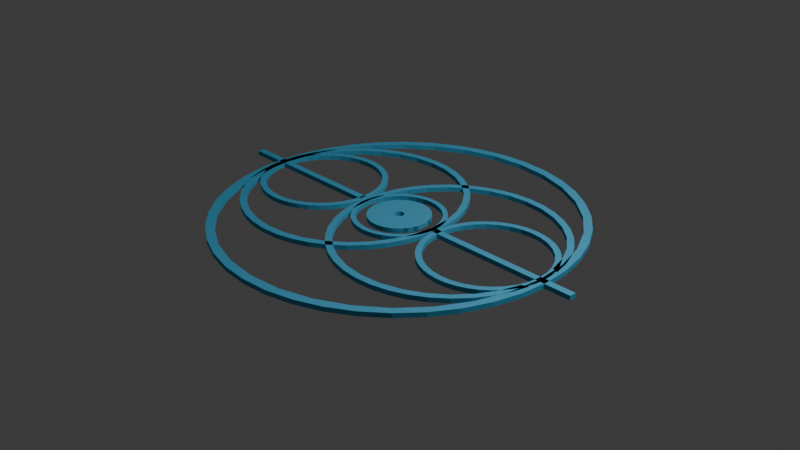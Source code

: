 # Source: SymbolToG-leuchtend.blend  (saved by Blender 4.1.23; exported with 4.5.12 LTS)
import bpy
from mathutils import Matrix  # noqa: F401  (used for matrix-valued properties, if any)

bpy.ops.wm.read_factory_settings(use_empty=True)
scene = bpy.context.scene
scene.name = 'Scene'

# ---- collections
col_collection = bpy.data.collections.new('Collection'); scene.collection.children.link(col_collection)

# ---- materials (node trees are filled in below, after node groups)
mat_material_001 = bpy.data.materials.new('Material.001')
mat_material_001.use_transparent_shadow = False
mat_material_001.diffuse_color = (0.09291, 0.4237, 0.6605, 1.0)

# ---- material node trees

# ---- world
world_world = bpy.data.worlds.new('World'); scene.world = world_world
world_world.use_nodes = True; world_world.node_tree.nodes.clear()
_N = world_world.node_tree.nodes; _L = world_world.node_tree.links
n0 = _N.new('ShaderNodeOutputWorld'); n0.name = 'World Output'; n0.location = (300, 300)
n1 = _N.new('ShaderNodeBackground'); n1.name = 'Background'; n1.location = (10, 300)
n1.inputs[0].default_value = (0.05088, 0.05088, 0.05088, 1.0)
_L.new(n1.outputs[0], n0.inputs[0])
n0.is_active_output = True
world_world.color = (0.05088, 0.05088, 0.05088)
world_world.use_sun_shadow = False
world_world.sun_shadow_jitter_overblur = 0.0

# ---- cameras
cam_camera = bpy.data.cameras.new('Camera')
cam_camera.clip_end = 100.0
cam_camera.ortho_scale = 7.314

# ---- lights
light_light = bpy.data.lights.new('Light', 'POINT')
light_light.transmission_factor = 0.0
light_light.energy = 1000.0
light_light.shadow_soft_size = 0.1
light_light.shadow_maximum_resolution = 0.006
light_light.use_absolute_resolution = True

# ---- meshes
me_grid_010 = bpy.data.meshes.new('Grid.010')
me_grid_010.from_pydata([(-2.317, -2.771, 0.0), (-0.5568, -2.771, 0.0), (-2.317, -2.696, 0.0), (-0.5568, -2.696, 0.0), (-4.149, -4.115, 0.0), (-3.918, -4.313, 0.0), (-3.66, -4.473, 0.0), (-3.38, -4.589, 0.0), (-3.086, -4.661, 0.0), (-2.784, -4.684, 0.0), (-2.482, -4.661, 0.0), (-2.187, -4.589, 0.0), (-1.907, -4.473, 0.0), (-1.649, -4.313, 0.0), (-1.418, -4.115, 0.0), (-4.346, -3.883, 0.0), (-4.092, -4.048, 0.0), (-3.812, -4.278, 0.0), (-3.492, -4.449, 0.0), (-3.145, -4.555, 0.0), (-2.784, -4.59, 0.0), (-2.423, -4.555, 0.0), (-2.076, -4.449, 0.0), (-1.756, -4.278, 0.0), (-1.475, -4.048, 0.0), (-1.222, -3.883, 0.0), (-4.504, -3.623, 0.0), (-4.322, -3.768, 0.0), (-1.245, -3.768, 0.0), (-1.063, -3.623, 0.0), (-4.62, -3.341, 0.0), (-4.493, -3.448, 0.0), (-1.074, -3.448, 0.0), (-0.9475, -3.341, 0.0), (-4.69, -3.044, 0.0), (-4.598, -3.101, 0.0), (-0.969, -3.101, 0.0), (-0.8768, -3.044, 0.0), (-4.714, -2.74, 0.0), (-4.634, -2.74, 0.0), (-0.9335, -2.74, 0.0), (-0.853, -2.74, 0.0), (-4.69, -2.436, 0.0), (-4.598, -2.379, 0.0), (-0.969, -2.379, 0.0), (-0.8768, -2.436, 0.0), (-4.62, -2.139, 0.0), (-4.493, -2.032, 0.0), (-1.074, -2.032, 0.0), (-0.9475, -2.139, 0.0), (-4.504, -1.857, 0.0), (-4.322, -1.712, 0.0), (-1.245, -1.712, 0.0), (-1.063, -1.857, 0.0), (-4.346, -1.597, 0.0), (-4.092, -1.432, 0.0), (-3.812, -1.202, 0.0), (-3.492, -1.031, 0.0), (-3.145, -0.9254, 0.0), (-2.784, -0.8898, 0.0), (-2.423, -0.9254, 0.0), (-2.076, -1.031, 0.0), (-1.756, -1.202, 0.0), (-1.475, -1.432, 0.0), (-1.222, -1.597, 0.0), (-4.149, -1.365, 0.0), (-3.918, -1.167, 0.0), (-3.66, -1.007, 0.0), (-3.38, -0.8907, 0.0), (-3.086, -0.8194, 0.0), (-2.784, -0.7955, 0.0), (-2.482, -0.8194, 0.0), (-2.187, -0.8907, 0.0), (-1.907, -1.007, 0.0), (-1.649, -1.167, 0.0), (-1.418, -1.365, 0.0), (-4.334, -3.573, -5.456e-11), (-4.19, -3.697, -5.456e-11), (-4.029, -3.797, -5.456e-11), (-3.854, -3.87, -5.456e-11), (-3.67, -3.914, -5.456e-11), (-3.482, -3.929, -5.456e-11), (-3.293, -3.914, -5.456e-11), (-3.109, -3.87, -5.456e-11), (-2.935, -3.797, -5.456e-11), (-2.773, -3.697, -5.456e-11), (-2.63, -3.573, -5.456e-11), (-4.457, -3.429, -5.456e-11), (-4.288, -3.521, 6.82e-11), (-4.115, -3.663, 6.82e-11), (-3.918, -3.768, 6.82e-11), (-3.704, -3.833, 6.82e-11), (-3.482, -3.855, 6.82e-11), (-3.259, -3.833, 6.82e-11), (-3.046, -3.768, 6.82e-11), (-2.849, -3.663, 6.82e-11), (-2.676, -3.521, 6.82e-11), (-2.507, -3.429, -5.456e-11), (-4.556, -3.266, -5.456e-11), (-4.429, -3.348, 6.82e-11), (-2.534, -3.348, 6.82e-11), (-2.408, -3.266, -5.456e-11), (-4.628, -3.09, -5.456e-11), (-4.535, -3.151, 6.82e-11), (-2.429, -3.151, 6.82e-11), (-2.336, -3.09, -5.456e-11), (-4.672, -2.905, -5.456e-11), (-4.599, -2.938, 6.82e-11), (-2.364, -2.938, 6.82e-11), (-2.291, -2.905, -5.456e-11), (-4.687, -2.715, -5.456e-11), (-4.621, -2.715, 6.82e-11), (-2.342, -2.715, 6.82e-11), (-2.277, -2.715, -5.456e-11), (-4.672, -2.525, -5.456e-11), (-4.599, -2.493, 6.82e-11), (-2.364, -2.493, 6.82e-11), (-2.291, -2.525, -5.456e-11), (-4.628, -2.34, -5.456e-11), (-4.535, -2.279, 6.82e-11), (-2.429, -2.279, 6.82e-11), (-2.336, -2.34, -5.456e-11), (-4.556, -2.164, -5.456e-11), (-4.429, -2.082, 6.82e-11), (-2.534, -2.082, 6.82e-11), (-2.408, -2.164, -5.456e-11), (-4.457, -2.002, -5.456e-11), (-4.288, -1.909, 6.82e-11), (-4.115, -1.768, 6.82e-11), (-3.918, -1.662, 6.82e-11), (-3.704, -1.597, 6.82e-11), (-3.482, -1.576, 6.82e-11), (-3.259, -1.597, 6.82e-11), (-3.046, -1.662, 6.82e-11), (-2.849, -1.768, 6.82e-11), (-2.676, -1.909, 6.82e-11), (-2.507, -2.002, -5.456e-11), (-4.334, -1.857, -5.456e-11), (-4.19, -1.733, -5.456e-11), (-4.029, -1.634, -5.456e-11), (-3.854, -1.561, -5.456e-11), (-3.67, -1.516, -5.456e-11), (-3.482, -1.501, -5.456e-11), (-3.293, -1.516, -5.456e-11), (-3.109, -1.561, -5.456e-11), (-2.935, -1.634, -5.456e-11), (-2.773, -1.733, -5.456e-11), (-2.63, -1.857, -5.456e-11), (-2.953, -3.573, -5.456e-11), (-2.81, -3.697, -5.456e-11), (-2.648, -3.797, -5.456e-11), (-2.474, -3.87, -5.456e-11), (-2.29, -3.914, -5.456e-11), (-2.101, -3.929, -5.456e-11), (-1.913, -3.914, -5.456e-11), (-1.729, -3.87, -5.456e-11), (-1.554, -3.797, -5.456e-11), (-1.393, -3.697, -5.456e-11), (-1.249, -3.573, -5.456e-11), (-3.076, -3.429, -5.456e-11), (-2.907, -3.521, 6.82e-11), (-2.734, -3.663, 6.82e-11), (-2.537, -3.768, 6.82e-11), (-2.324, -3.833, 6.82e-11), (-2.101, -3.855, 6.82e-11), (-1.879, -3.833, 6.82e-11), (-1.665, -3.768, 6.82e-11), (-1.468, -3.663, 6.82e-11), (-1.295, -3.521, 6.82e-11), (-1.126, -3.429, -5.456e-11), (-3.175, -3.266, -5.456e-11), (-3.049, -3.348, 6.82e-11), (-1.154, -3.348, 6.82e-11), (-1.027, -3.266, -5.456e-11), (-3.247, -3.09, -5.456e-11), (-3.154, -3.151, 6.82e-11), (-1.048, -3.151, 6.82e-11), (-0.9551, -3.09, -5.456e-11), (-3.291, -2.905, -5.456e-11), (-3.219, -2.938, 6.82e-11), (-0.9834, -2.938, 6.82e-11), (-0.9109, -2.905, -5.456e-11), (-3.306, -2.715, -5.456e-11), (-3.241, -2.715, 6.82e-11), (-0.9615, -2.715, 6.82e-11), (-0.8961, -2.715, -5.456e-11), (-3.291, -2.525, -5.456e-11), (-3.219, -2.493, 6.82e-11), (-0.9834, -2.493, 6.82e-11), (-0.9109, -2.525, -5.456e-11), (-3.247, -2.34, -5.456e-11), (-3.154, -2.279, 6.82e-11), (-1.048, -2.279, 6.82e-11), (-0.9551, -2.34, -5.456e-11), (-3.175, -2.164, -5.456e-11), (-3.049, -2.082, 6.82e-11), (-1.154, -2.082, 6.82e-11), (-1.027, -2.164, -5.456e-11), (-3.076, -2.002, -5.456e-11), (-2.907, -1.909, 6.82e-11), (-2.734, -1.768, 6.82e-11), (-2.537, -1.662, 6.82e-11), (-2.324, -1.597, 6.82e-11), (-2.101, -1.576, 6.82e-11), (-1.879, -1.597, 6.82e-11), (-1.665, -1.662, 6.82e-11), (-1.468, -1.768, 6.82e-11), (-1.295, -1.909, 6.82e-11), (-1.126, -2.002, -5.456e-11), (-2.953, -1.857, -5.456e-11), (-2.81, -1.733, -5.456e-11), (-2.648, -1.634, -5.456e-11), (-2.474, -1.561, -5.456e-11), (-2.29, -1.516, -5.456e-11), (-2.101, -1.501, -5.456e-11), (-1.913, -1.516, -5.456e-11), (-1.729, -1.561, -5.456e-11), (-1.554, -1.634, -5.456e-11), (-1.393, -1.733, -5.456e-11), (-1.249, -1.857, -5.456e-11), (-4.479, -3.206, -2.832e-10), (-4.397, -3.277, -2.832e-10), (-4.305, -3.333, -2.832e-10), (-4.205, -3.375, -2.832e-10), (-4.1, -3.401, -2.832e-10), (-3.992, -3.409, -2.832e-10), (-3.884, -3.401, -2.832e-10), (-3.779, -3.375, -2.832e-10), (-3.679, -3.333, -2.832e-10), (-3.587, -3.277, -2.832e-10), (-3.505, -3.206, -2.832e-10), (-4.549, -3.123, -2.832e-10), (-4.436, -3.159, 3.54e-10), (-4.341, -3.238, 3.54e-10), (-4.232, -3.296, 3.54e-10), (-4.114, -3.331, 3.54e-10), (-3.992, -3.343, 3.54e-10), (-3.869, -3.331, 3.54e-10), (-3.751, -3.296, 3.54e-10), (-3.643, -3.238, 3.54e-10), (-3.548, -3.159, 3.54e-10), (-3.435, -3.123, -2.832e-10), (-4.606, -3.03, -2.832e-10), (-4.514, -3.064, 3.54e-10), (-3.47, -3.064, 3.54e-10), (-3.378, -3.03, -2.832e-10), (-4.647, -2.93, -2.832e-10), (-4.572, -2.956, 3.54e-10), (-3.411, -2.956, 3.54e-10), (-3.337, -2.93, -2.832e-10), (-4.672, -2.824, -2.832e-10), (-4.608, -2.838, 3.54e-10), (-3.376, -2.838, 3.54e-10), (-3.311, -2.824, -2.832e-10), (-4.681, -2.715, -2.832e-10), (-4.62, -2.715, 3.54e-10), (-3.364, -2.715, 3.54e-10), (-3.303, -2.715, -2.832e-10), (-4.672, -2.607, -2.832e-10), (-4.608, -2.593, 3.54e-10), (-3.376, -2.593, 3.54e-10), (-3.311, -2.607, -2.832e-10), (-4.647, -2.501, -2.832e-10), (-4.572, -2.475, 3.54e-10), (-3.411, -2.475, 3.54e-10), (-3.337, -2.501, -2.832e-10), (-4.606, -2.4, -2.832e-10), (-4.514, -2.366, 3.54e-10), (-3.47, -2.366, 3.54e-10), (-3.378, -2.4, -2.832e-10), (-4.549, -2.307, -2.832e-10), (-4.436, -2.271, 3.54e-10), (-4.341, -2.193, 3.54e-10), (-4.232, -2.135, 3.54e-10), (-4.114, -2.099, 3.54e-10), (-3.992, -2.087, 3.54e-10), (-3.869, -2.099, 3.54e-10), (-3.751, -2.135, 3.54e-10), (-3.643, -2.193, 3.54e-10), (-3.548, -2.271, 3.54e-10), (-3.435, -2.307, -2.832e-10), (-4.479, -2.225, -2.832e-10), (-4.397, -2.154, -2.832e-10), (-4.305, -2.097, -2.832e-10), (-4.205, -2.055, -2.832e-10), (-4.1, -2.03, -2.832e-10), (-3.992, -2.021, -2.832e-10), (-3.884, -2.03, -2.832e-10), (-3.779, -2.055, -2.832e-10), (-3.679, -2.097, -2.832e-10), (-3.587, -2.154, -2.832e-10), (-3.505, -2.225, -2.832e-10), (-2.075, -3.206, -2.832e-10), (-1.993, -3.277, -2.832e-10), (-1.901, -3.333, -2.832e-10), (-1.801, -3.375, -2.832e-10), (-1.696, -3.401, -2.832e-10), (-1.588, -3.409, -2.832e-10), (-1.48, -3.401, -2.832e-10), (-1.375, -3.375, -2.832e-10), (-1.275, -3.333, -2.832e-10), (-1.183, -3.277, -2.832e-10), (-1.101, -3.206, -2.832e-10), (-2.146, -3.123, -2.832e-10), (-2.032, -3.159, 3.54e-10), (-1.937, -3.238, 3.54e-10), (-1.829, -3.296, 3.54e-10), (-1.711, -3.331, 3.54e-10), (-1.588, -3.343, 3.54e-10), (-1.466, -3.331, 3.54e-10), (-1.348, -3.296, 3.54e-10), (-1.239, -3.238, 3.54e-10), (-1.144, -3.159, 3.54e-10), (-1.031, -3.123, -2.832e-10), (-2.202, -3.03, -2.832e-10), (-2.111, -3.064, 3.54e-10), (-1.066, -3.064, 3.54e-10), (-0.9743, -3.03, -2.832e-10), (-2.243, -2.93, -2.832e-10), (-2.169, -2.956, 3.54e-10), (-1.008, -2.956, 3.54e-10), (-0.9329, -2.93, -2.832e-10), (-2.269, -2.824, -2.832e-10), (-2.204, -2.838, 3.54e-10), (-0.972, -2.838, 3.54e-10), (-0.9077, -2.824, -2.832e-10), (-2.277, -2.715, -2.832e-10), (-2.216, -2.715, 3.54e-10), (-0.9599, -2.715, 3.54e-10), (-0.8992, -2.715, -2.832e-10), (-2.269, -2.607, -2.832e-10), (-2.204, -2.593, 3.54e-10), (-0.972, -2.593, 3.54e-10), (-0.9077, -2.607, -2.832e-10), (-2.243, -2.501, -2.832e-10), (-2.169, -2.475, 3.54e-10), (-1.008, -2.475, 3.54e-10), (-0.9329, -2.501, -2.832e-10), (-2.202, -2.4, -2.832e-10), (-2.111, -2.366, 3.54e-10), (-1.066, -2.366, 3.54e-10), (-0.9743, -2.4, -2.832e-10), (-2.146, -2.307, -2.832e-10), (-2.032, -2.271, 3.54e-10), (-1.937, -2.193, 3.54e-10), (-1.829, -2.135, 3.54e-10), (-1.711, -2.099, 3.54e-10), (-1.588, -2.087, 3.54e-10), (-1.466, -2.099, 3.54e-10), (-1.348, -2.135, 3.54e-10), (-1.239, -2.193, 3.54e-10), (-1.144, -2.271, 3.54e-10), (-1.031, -2.307, -2.832e-10), (-2.075, -2.225, -2.832e-10), (-1.993, -2.154, -2.832e-10), (-1.901, -2.097, -2.832e-10), (-1.801, -2.055, -2.832e-10), (-1.696, -2.03, -2.832e-10), (-1.588, -2.021, -2.832e-10), (-1.48, -2.03, -2.832e-10), (-1.375, -2.055, -2.832e-10), (-1.275, -2.097, -2.832e-10), (-1.183, -2.154, -2.832e-10), (-1.101, -2.225, -2.832e-10), (-3.131, -3.09, 0.0), (-3.073, -3.14, 0.0), (-3.007, -3.181, 0.0), (-2.935, -3.211, 0.0), (-2.86, -3.229, 0.0), (-2.784, -3.235, 0.0), (-2.707, -3.229, 0.0), (-2.632, -3.211, 0.0), (-2.56, -3.181, 0.0), (-2.495, -3.14, 0.0), (-2.436, -3.09, 0.0), (-3.181, -3.031, 0.0), (-3.095, -3.052, 7.036e-10), (-3.028, -3.106, 7.036e-10), (-2.952, -3.147, 7.036e-10), (-2.87, -3.172, 7.036e-10), (-2.784, -3.181, 7.036e-10), (-2.698, -3.172, 7.036e-10), (-2.615, -3.147, 7.036e-10), (-2.539, -3.106, 7.036e-10), (-2.472, -3.052, 7.036e-10), (-2.386, -3.031, 0.0), (-3.222, -2.965, 0.0), (-3.15, -2.985, 7.036e-10), (-2.417, -2.985, 7.036e-10), (-2.346, -2.965, 0.0), (-3.251, -2.893, 0.0), (-3.191, -2.909, 7.036e-10), (-2.377, -2.909, 7.036e-10), (-2.316, -2.893, 0.0), (-3.269, -2.817, 0.0), (-3.216, -2.826, 7.036e-10), (-2.351, -2.826, 7.036e-10), (-2.298, -2.817, 0.0), (-3.275, -2.74, 0.0), (-3.224, -2.74, 7.036e-10), (-2.343, -2.74, 7.036e-10), (-2.292, -2.74, 0.0), (-3.269, -2.663, 0.0), (-3.216, -2.654, 7.036e-10), (-2.351, -2.654, 7.036e-10), (-2.298, -2.663, 0.0), (-3.251, -2.587, 0.0), (-3.191, -2.571, 7.036e-10), (-2.377, -2.571, 7.036e-10), (-2.316, -2.587, 0.0), (-3.222, -2.515, 0.0), (-3.15, -2.495, 7.036e-10), (-2.417, -2.495, 7.036e-10), (-2.346, -2.515, 0.0), (-3.181, -2.449, 0.0), (-3.095, -2.428, 7.036e-10), (-3.028, -2.374, 7.036e-10), (-2.952, -2.333, 7.036e-10), (-2.87, -2.308, 7.036e-10), (-2.784, -2.299, 7.036e-10), (-2.698, -2.308, 7.036e-10), (-2.615, -2.333, 7.036e-10), (-2.539, -2.374, 7.036e-10), (-2.472, -2.428, 7.036e-10), (-2.386, -2.449, 0.0), (-3.131, -2.39, 0.0), (-3.073, -2.34, 0.0), (-3.007, -2.299, 0.0), (-2.935, -2.269, 0.0), (-2.86, -2.251, 0.0), (-2.784, -2.245, 0.0), (-2.707, -2.251, 0.0), (-2.632, -2.269, 0.0), (-2.56, -2.299, 0.0), (-2.495, -2.34, 0.0), (-2.436, -2.39, 0.0), (-3.019, -2.975, 0.004338), (-2.98, -3.009, 0.004338), (-2.936, -3.036, 0.004338), (-2.887, -3.057, 0.004338), (-2.837, -3.069, 0.004338), (-2.785, -3.073, 0.004338), (-2.733, -3.069, 0.004338), (-2.683, -3.057, 0.004338), (-2.635, -3.036, 0.004338), (-2.59, -3.009, 0.004338), (-2.551, -2.975, 0.004338), (-3.053, -2.935, 0.004338), (-2.822, -2.776, 0.004338), (-2.814, -2.782, 0.004338), (-2.805, -2.787, 0.004338), (-2.795, -2.79, 0.004338), (-2.785, -2.791, 0.004338), (-2.775, -2.79, 0.004338), (-2.765, -2.787, 0.004338), (-2.756, -2.782, 0.004338), (-2.748, -2.776, 0.004338), (-2.517, -2.935, 0.004338), (-3.08, -2.891, 0.004338), (-2.828, -2.768, 0.004338), (-2.742, -2.768, 0.004338), (-2.49, -2.891, 0.004338), (-3.1, -2.842, 0.004338), (-2.833, -2.759, 0.004338), (-2.737, -2.759, 0.004338), (-2.47, -2.842, 0.004338), (-3.112, -2.791, 0.004338), (-2.836, -2.749, 0.004338), (-2.734, -2.749, 0.004338), (-2.458, -2.791, 0.004338), (-3.116, -2.739, 0.004338), (-2.837, -2.739, 0.004338), (-2.733, -2.739, 0.004338), (-2.454, -2.739, 0.004338), (-3.112, -2.687, 0.004338), (-2.836, -2.729, 0.004338), (-2.734, -2.729, 0.004338), (-2.458, -2.687, 0.004338), (-3.1, -2.636, 0.004338), (-2.833, -2.719, 0.004338), (-2.737, -2.719, 0.004338), (-2.47, -2.636, 0.004338), (-3.08, -2.588, 0.004338), (-2.828, -2.71, 0.004338), (-2.742, -2.71, 0.004338), (-2.49, -2.588, 0.004338), (-3.053, -2.543, 0.004338), (-2.822, -2.702, 0.004338), (-2.814, -2.696, 0.004338), (-2.805, -2.691, 0.004338), (-2.795, -2.688, 0.004338), (-2.785, -2.687, 0.004338), (-2.775, -2.688, 0.004338), (-2.765, -2.691, 0.004338), (-2.756, -2.696, 0.004338), (-2.748, -2.702, 0.004338), (-2.517, -2.543, 0.004338), (-3.019, -2.503, 0.004338), (-2.98, -2.469, 0.004338), (-2.936, -2.442, 0.004338), (-2.887, -2.422, 0.004338), (-2.837, -2.409, 0.004338), (-2.785, -2.405, 0.004338), (-2.733, -2.409, 0.004338), (-2.683, -2.422, 0.004338), (-2.635, -2.442, 0.004338), (-2.59, -2.469, 0.004338), (-2.551, -2.503, 0.004338), (-5.1, -2.771, 0.0), (-3.34, -2.771, 0.0), (-5.1, -2.696, 0.0), (-3.34, -2.696, 0.0), (-2.317, -2.696, 0.05), (-2.317, -2.771, 0.05), (-0.5568, -2.771, 0.05), (-0.5568, -2.696, 0.05), (-4.346, -3.883, 0.05), (-4.149, -4.115, 0.05), (-3.918, -4.313, 0.05), (-4.092, -4.048, 0.05), (-3.66, -4.473, 0.05), (-3.812, -4.278, 0.05), (-3.38, -4.589, 0.05), (-3.492, -4.449, 0.05), (-3.086, -4.661, 0.05), (-3.145, -4.555, 0.05), (-2.784, -4.684, 0.05), (-2.784, -4.59, 0.05), (-2.482, -4.661, 0.05), (-2.423, -4.555, 0.05), (-2.187, -4.589, 0.05), (-2.076, -4.449, 0.05), (-1.907, -4.473, 0.05), (-1.756, -4.278, 0.05), (-1.649, -4.313, 0.05), (-1.475, -4.048, 0.05), (-1.418, -4.115, 0.05), (-1.222, -3.883, 0.05), (-4.504, -3.623, 0.05), (-4.322, -3.768, 0.05), (-1.245, -3.768, 0.05), (-1.063, -3.623, 0.05), (-4.62, -3.341, 0.05), (-4.493, -3.448, 0.05), (-1.074, -3.448, 0.05), (-0.9475, -3.341, 0.05), (-4.69, -3.044, 0.05), (-4.598, -3.101, 0.05), (-0.969, -3.101, 0.05), (-0.8768, -3.044, 0.05), (-4.714, -2.74, 0.05), (-4.634, -2.74, 0.05), (-0.9335, -2.74, 0.05), (-0.853, -2.74, 0.05), (-4.69, -2.436, 0.05), (-4.598, -2.379, 0.05), (-0.969, -2.379, 0.05), (-0.8768, -2.436, 0.05), (-4.62, -2.139, 0.05), (-4.493, -2.032, 0.05), (-1.074, -2.032, 0.05), (-0.9475, -2.139, 0.05), (-4.504, -1.857, 0.05), (-4.322, -1.712, 0.05), (-1.245, -1.712, 0.05), (-1.063, -1.857, 0.05), (-4.346, -1.597, 0.05), (-4.092, -1.432, 0.05), (-3.812, -1.202, 0.05), (-3.492, -1.031, 0.05), (-3.145, -0.9254, 0.05), (-2.784, -0.8898, 0.05), (-2.423, -0.9254, 0.05), (-2.076, -1.031, 0.05), (-1.756, -1.202, 0.05), (-1.475, -1.432, 0.05), (-1.222, -1.597, 0.05), (-4.149, -1.365, 0.05), (-3.918, -1.167, 0.05), (-3.66, -1.007, 0.05), (-3.38, -0.8907, 0.05), (-3.086, -0.8194, 0.05), (-2.784, -0.7955, 0.05), (-2.482, -0.8194, 0.05), (-2.187, -0.8907, 0.05), (-1.907, -1.007, 0.05), (-1.649, -1.167, 0.05), (-1.418, -1.365, 0.05), (-4.457, -3.429, 0.05), (-4.334, -3.573, 0.05), (-4.19, -3.697, 0.05), (-4.288, -3.521, 0.05), (-4.029, -3.797, 0.05), (-4.115, -3.663, 0.05), (-3.854, -3.87, 0.05), (-3.918, -3.768, 0.05), (-3.67, -3.914, 0.05), (-3.704, -3.833, 0.05), (-3.482, -3.929, 0.05), (-3.482, -3.855, 0.05), (-3.293, -3.914, 0.05), (-3.259, -3.833, 0.05), (-3.109, -3.87, 0.05), (-3.046, -3.768, 0.05), (-2.935, -3.797, 0.05), (-2.849, -3.663, 0.05), (-2.773, -3.697, 0.05), (-2.676, -3.521, 0.05), (-2.63, -3.573, 0.05), (-2.507, -3.429, 0.05), (-4.556, -3.266, 0.05), (-4.429, -3.348, 0.05), (-2.534, -3.348, 0.05), (-2.408, -3.266, 0.05), (-4.628, -3.09, 0.05), (-4.535, -3.151, 0.05), (-2.429, -3.151, 0.05), (-2.336, -3.09, 0.05), (-4.672, -2.905, 0.05), (-4.599, -2.938, 0.05), (-2.364, -2.938, 0.05), (-2.291, -2.905, 0.05), (-4.687, -2.715, 0.05), (-4.621, -2.715, 0.05), (-2.342, -2.715, 0.05), (-2.277, -2.715, 0.05), (-4.672, -2.525, 0.05), (-4.599, -2.493, 0.05), (-2.364, -2.493, 0.05), (-2.291, -2.525, 0.05), (-4.628, -2.34, 0.05), (-4.535, -2.279, 0.05), (-2.429, -2.279, 0.05), (-2.336, -2.34, 0.05), (-4.556, -2.164, 0.05), (-4.429, -2.082, 0.05), (-2.534, -2.082, 0.05), (-2.408, -2.164, 0.05), (-4.457, -2.002, 0.05), (-4.288, -1.909, 0.05), (-4.115, -1.768, 0.05), (-3.918, -1.662, 0.05), (-3.704, -1.597, 0.05), (-3.482, -1.576, 0.05), (-3.259, -1.597, 0.05), (-3.046, -1.662, 0.05), (-2.849, -1.768, 0.05), (-2.676, -1.909, 0.05), (-2.507, -2.002, 0.05), (-4.334, -1.857, 0.05), (-4.19, -1.733, 0.05), (-4.029, -1.634, 0.05), (-3.854, -1.561, 0.05), (-3.67, -1.516, 0.05), (-3.482, -1.501, 0.05), (-3.293, -1.516, 0.05), (-3.109, -1.561, 0.05), (-2.935, -1.634, 0.05), (-2.773, -1.733, 0.05), (-2.63, -1.857, 0.05), (-3.076, -3.429, 0.05), (-2.953, -3.573, 0.05), (-2.81, -3.697, 0.05), (-2.907, -3.521, 0.05), (-2.648, -3.797, 0.05), (-2.734, -3.663, 0.05), (-2.474, -3.87, 0.05), (-2.537, -3.768, 0.05), (-2.29, -3.914, 0.05), (-2.324, -3.833, 0.05), (-2.101, -3.929, 0.05), (-2.101, -3.855, 0.05), (-1.913, -3.914, 0.05), (-1.879, -3.833, 0.05), (-1.729, -3.87, 0.05), (-1.665, -3.768, 0.05), (-1.554, -3.797, 0.05), (-1.468, -3.663, 0.05), (-1.393, -3.697, 0.05), (-1.295, -3.521, 0.05), (-1.249, -3.573, 0.05), (-1.126, -3.429, 0.05), (-3.175, -3.266, 0.05), (-3.049, -3.348, 0.05), (-1.154, -3.348, 0.05), (-1.027, -3.266, 0.05), (-3.247, -3.09, 0.05), (-3.154, -3.151, 0.05), (-1.048, -3.151, 0.05), (-0.9551, -3.09, 0.05), (-3.291, -2.905, 0.05), (-3.219, -2.938, 0.05), (-0.9834, -2.938, 0.05), (-0.9109, -2.905, 0.05), (-3.306, -2.715, 0.05), (-3.241, -2.715, 0.05), (-0.9615, -2.715, 0.05), (-0.8961, -2.715, 0.05), (-3.291, -2.525, 0.05), (-3.219, -2.493, 0.05), (-0.9834, -2.493, 0.05), (-0.9109, -2.525, 0.05), (-3.247, -2.34, 0.05), (-3.154, -2.279, 0.05), (-1.048, -2.279, 0.05), (-0.9551, -2.34, 0.05), (-3.175, -2.164, 0.05), (-3.049, -2.082, 0.05), (-1.154, -2.082, 0.05), (-1.027, -2.164, 0.05), (-3.076, -2.002, 0.05), (-2.907, -1.909, 0.05), (-2.734, -1.768, 0.05), (-2.537, -1.662, 0.05), (-2.324, -1.597, 0.05), (-2.101, -1.576, 0.05), (-1.879, -1.597, 0.05), (-1.665, -1.662, 0.05), (-1.468, -1.768, 0.05), (-1.295, -1.909, 0.05), (-1.126, -2.002, 0.05), (-2.953, -1.857, 0.05), (-2.81, -1.733, 0.05), (-2.648, -1.634, 0.05), (-2.474, -1.561, 0.05), (-2.29, -1.516, 0.05), (-2.101, -1.501, 0.05), (-1.913, -1.516, 0.05), (-1.729, -1.561, 0.05), (-1.554, -1.634, 0.05), (-1.393, -1.733, 0.05), (-1.249, -1.857, 0.05), (-4.549, -3.123, 0.05), (-4.479, -3.206, 0.05), (-4.397, -3.277, 0.05), (-4.436, -3.159, 0.05), (-4.305, -3.333, 0.05), (-4.341, -3.238, 0.05), (-4.205, -3.375, 0.05), (-4.232, -3.296, 0.05), (-4.1, -3.401, 0.05), (-4.114, -3.331, 0.05), (-3.992, -3.409, 0.05), (-3.992, -3.343, 0.05), (-3.884, -3.401, 0.05), (-3.869, -3.331, 0.05), (-3.779, -3.375, 0.05), (-3.751, -3.296, 0.05), (-3.679, -3.333, 0.05), (-3.643, -3.238, 0.05), (-3.587, -3.277, 0.05), (-3.548, -3.159, 0.05), (-3.505, -3.206, 0.05), (-3.435, -3.123, 0.05), (-4.606, -3.03, 0.05), (-4.514, -3.064, 0.05), (-3.47, -3.064, 0.05), (-3.378, -3.03, 0.05), (-4.647, -2.93, 0.05), (-4.572, -2.956, 0.05), (-3.411, -2.956, 0.05), (-3.337, -2.93, 0.05), (-4.672, -2.824, 0.05), (-4.608, -2.838, 0.05), (-3.376, -2.838, 0.05), (-3.311, -2.824, 0.05), (-4.681, -2.715, 0.05), (-4.62, -2.715, 0.05), (-3.364, -2.715, 0.05), (-3.303, -2.715, 0.05), (-4.672, -2.607, 0.05), (-4.608, -2.593, 0.05), (-3.376, -2.593, 0.05), (-3.311, -2.607, 0.05), (-4.647, -2.501, 0.05), (-4.572, -2.475, 0.05), (-3.411, -2.475, 0.05), (-3.337, -2.501, 0.05), (-4.606, -2.4, 0.05), (-4.514, -2.366, 0.05), (-3.47, -2.366, 0.05), (-3.378, -2.4, 0.05), (-4.549, -2.307, 0.05), (-4.436, -2.271, 0.05), (-4.341, -2.193, 0.05), (-4.232, -2.135, 0.05), (-4.114, -2.099, 0.05), (-3.992, -2.087, 0.05), (-3.869, -2.099, 0.05), (-3.751, -2.135, 0.05), (-3.643, -2.193, 0.05), (-3.548, -2.271, 0.05), (-3.435, -2.307, 0.05), (-4.479, -2.225, 0.05), (-4.397, -2.154, 0.05), (-4.305, -2.097, 0.05), (-4.205, -2.055, 0.05), (-4.1, -2.03, 0.05), (-3.992, -2.021, 0.05), (-3.884, -2.03, 0.05), (-3.779, -2.055, 0.05), (-3.679, -2.097, 0.05), (-3.587, -2.154, 0.05), (-3.505, -2.225, 0.05), (-2.146, -3.123, 0.05), (-2.075, -3.206, 0.05), (-1.993, -3.277, 0.05), (-2.032, -3.159, 0.05), (-1.901, -3.333, 0.05), (-1.937, -3.238, 0.05), (-1.801, -3.375, 0.05), (-1.829, -3.296, 0.05), (-1.696, -3.401, 0.05), (-1.711, -3.331, 0.05), (-1.588, -3.409, 0.05), (-1.588, -3.343, 0.05), (-1.48, -3.401, 0.05), (-1.466, -3.331, 0.05), (-1.375, -3.375, 0.05), (-1.348, -3.296, 0.05), (-1.275, -3.333, 0.05), (-1.239, -3.238, 0.05), (-1.183, -3.277, 0.05), (-1.144, -3.159, 0.05), (-1.101, -3.206, 0.05), (-1.031, -3.123, 0.05), (-2.202, -3.03, 0.05), (-2.111, -3.064, 0.05), (-1.066, -3.064, 0.05), (-0.9743, -3.03, 0.05), (-2.243, -2.93, 0.05), (-2.169, -2.956, 0.05), (-1.008, -2.956, 0.05), (-0.9329, -2.93, 0.05), (-2.269, -2.824, 0.05), (-2.204, -2.838, 0.05), (-0.972, -2.838, 0.05), (-0.9077, -2.824, 0.05), (-2.277, -2.715, 0.05), (-2.216, -2.715, 0.05), (-0.9599, -2.715, 0.05), (-0.8992, -2.715, 0.05), (-2.269, -2.607, 0.05), (-2.204, -2.593, 0.05), (-0.972, -2.593, 0.05), (-0.9077, -2.607, 0.05), (-2.243, -2.501, 0.05), (-2.169, -2.475, 0.05), (-1.008, -2.475, 0.05), (-0.9329, -2.501, 0.05), (-2.202, -2.4, 0.05), (-2.111, -2.366, 0.05), (-1.066, -2.366, 0.05), (-0.9743, -2.4, 0.05), (-2.146, -2.307, 0.05), (-2.032, -2.271, 0.05), (-1.937, -2.193, 0.05), (-1.829, -2.135, 0.05), (-1.711, -2.099, 0.05), (-1.588, -2.087, 0.05), (-1.466, -2.099, 0.05), (-1.348, -2.135, 0.05), (-1.239, -2.193, 0.05), (-1.144, -2.271, 0.05), (-1.031, -2.307, 0.05), (-2.075, -2.225, 0.05), (-1.993, -2.154, 0.05), (-1.901, -2.097, 0.05), (-1.801, -2.055, 0.05), (-1.696, -2.03, 0.05), (-1.588, -2.021, 0.05), (-1.48, -2.03, 0.05), (-1.375, -2.055, 0.05), (-1.275, -2.097, 0.05), (-1.183, -2.154, 0.05), (-1.101, -2.225, 0.05), (-3.181, -3.031, 0.05), (-3.131, -3.09, 0.05), (-3.073, -3.14, 0.05), (-3.095, -3.052, 0.05), (-3.007, -3.181, 0.05), (-3.028, -3.106, 0.05), (-2.935, -3.211, 0.05), (-2.952, -3.147, 0.05), (-2.86, -3.229, 0.05), (-2.87, -3.172, 0.05), (-2.784, -3.235, 0.05), (-2.784, -3.181, 0.05), (-2.707, -3.229, 0.05), (-2.698, -3.172, 0.05), (-2.632, -3.211, 0.05), (-2.615, -3.147, 0.05), (-2.56, -3.181, 0.05), (-2.539, -3.106, 0.05), (-2.495, -3.14, 0.05), (-2.472, -3.052, 0.05), (-2.436, -3.09, 0.05), (-2.386, -3.031, 0.05), (-3.222, -2.965, 0.05), (-3.15, -2.985, 0.05), (-2.417, -2.985, 0.05), (-2.346, -2.965, 0.05), (-3.251, -2.893, 0.05), (-3.191, -2.909, 0.05), (-2.377, -2.909, 0.05), (-2.316, -2.893, 0.05), (-3.269, -2.817, 0.05), (-3.216, -2.826, 0.05), (-2.351, -2.826, 0.05), (-2.298, -2.817, 0.05), (-3.275, -2.74, 0.05), (-3.224, -2.74, 0.05), (-2.343, -2.74, 0.05), (-2.292, -2.74, 0.05), (-3.269, -2.663, 0.05), (-3.216, -2.654, 0.05), (-2.351, -2.654, 0.05), (-2.298, -2.663, 0.05), (-3.251, -2.587, 0.05), (-3.191, -2.571, 0.05), (-2.377, -2.571, 0.05), (-2.316, -2.587, 0.05), (-3.222, -2.515, 0.05), (-3.15, -2.495, 0.05), (-2.417, -2.495, 0.05), (-2.346, -2.515, 0.05), (-3.181, -2.449, 0.05), (-3.095, -2.428, 0.05), (-3.028, -2.374, 0.05), (-2.952, -2.333, 0.05), (-2.87, -2.308, 0.05), (-2.784, -2.299, 0.05), (-2.698, -2.308, 0.05), (-2.615, -2.333, 0.05), (-2.539, -2.374, 0.05), (-2.472, -2.428, 0.05), (-2.386, -2.449, 0.05), (-3.131, -2.39, 0.05), (-3.073, -2.34, 0.05), (-3.007, -2.299, 0.05), (-2.935, -2.269, 0.05), (-2.86, -2.251, 0.05), (-2.784, -2.245, 0.05), (-2.707, -2.251, 0.05), (-2.632, -2.269, 0.05), (-2.56, -2.299, 0.05), (-2.495, -2.34, 0.05), (-2.436, -2.39, 0.05), (-3.053, -2.935, 0.05434), (-3.019, -2.975, 0.05434), (-2.98, -3.009, 0.05434), (-2.822, -2.776, 0.05434), (-2.936, -3.036, 0.05434), (-2.814, -2.782, 0.05434), (-2.887, -3.057, 0.05434), (-2.805, -2.787, 0.05434), (-2.837, -3.069, 0.05434), (-2.795, -2.79, 0.05434), (-2.785, -3.073, 0.05434), (-2.785, -2.791, 0.05434), (-2.733, -3.069, 0.05434), (-2.775, -2.79, 0.05434), (-2.683, -3.057, 0.05434), (-2.765, -2.787, 0.05434), (-2.635, -3.036, 0.05434), (-2.756, -2.782, 0.05434), (-2.59, -3.009, 0.05434), (-2.748, -2.776, 0.05434), (-2.551, -2.975, 0.05434), (-2.517, -2.935, 0.05434), (-3.08, -2.891, 0.05434), (-2.828, -2.768, 0.05434), (-2.49, -2.891, 0.05434), (-2.742, -2.768, 0.05434), (-3.1, -2.842, 0.05434), (-2.833, -2.759, 0.05434), (-2.737, -2.759, 0.05434), (-2.47, -2.842, 0.05434), (-3.112, -2.791, 0.05434), (-2.836, -2.749, 0.05434), (-2.458, -2.791, 0.05434), (-2.734, -2.749, 0.05434), (-3.116, -2.739, 0.05434), (-2.837, -2.739, 0.05434), (-2.733, -2.739, 0.05434), (-2.454, -2.739, 0.05434), (-3.112, -2.687, 0.05434), (-2.836, -2.729, 0.05434), (-2.734, -2.729, 0.05434), (-2.458, -2.687, 0.05434), (-3.1, -2.636, 0.05434), (-2.833, -2.719, 0.05434), (-2.737, -2.719, 0.05434), (-2.47, -2.636, 0.05434), (-3.08, -2.588, 0.05434), (-2.828, -2.71, 0.05434), (-2.49, -2.588, 0.05434), (-2.742, -2.71, 0.05434), (-3.053, -2.543, 0.05434), (-2.822, -2.702, 0.05434), (-2.814, -2.696, 0.05434), (-2.805, -2.691, 0.05434), (-2.795, -2.688, 0.05434), (-2.785, -2.687, 0.05434), (-2.775, -2.688, 0.05434), (-2.765, -2.691, 0.05434), (-2.756, -2.696, 0.05434), (-2.748, -2.702, 0.05434), (-2.517, -2.543, 0.05434), (-3.019, -2.503, 0.05434), (-2.98, -2.469, 0.05434), (-2.936, -2.442, 0.05434), (-2.887, -2.422, 0.05434), (-2.837, -2.409, 0.05434), (-2.785, -2.405, 0.05434), (-2.733, -2.409, 0.05434), (-2.683, -2.422, 0.05434), (-2.635, -2.442, 0.05434), (-2.59, -2.469, 0.05434), (-2.551, -2.503, 0.05434), (-5.1, -2.696, 0.05), (-5.1, -2.771, 0.05), (-3.34, -2.771, 0.05), (-3.34, -2.696, 0.05), (-2.517, -2.935, 0.05434), (-2.748, -2.776, 0.05434), (-2.742, -2.768, 0.05434), (-2.49, -2.891, 0.05434), (-2.833, -2.759, 0.05434), (-3.1, -2.842, 0.05434), (-2.47, -2.842, 0.05434), (-2.737, -2.759, 0.05434), (-3.112, -2.791, 0.05434), (-2.836, -2.749, 0.05434), (-2.734, -2.749, 0.05434), (-2.458, -2.791, 0.05434), (-2.836, -2.729, 0.05434), (-3.112, -2.687, 0.05434), (-3.1, -2.636, 0.05434), (-2.833, -2.719, 0.05434), (-2.47, -2.636, 0.05434), (-2.737, -2.719, 0.05434), (-2.828, -2.71, 0.05434), (-3.08, -2.588, 0.05434), (-2.742, -2.71, 0.05434), (-2.49, -2.588, 0.05434), (-3.053, -2.543, 0.05434), (-2.822, -2.702, 0.05434)], [], [(173, 177, 689, 685), (314, 303, 804, 826), (454, 453, 961, 963), (35, 39, 551, 547), (176, 172, 684, 688), (38, 34, 546, 550), (302, 313, 825, 824), (442, 443, 962, 960), (171, 175, 687, 683), (301, 302, 824, 822), (453, 452, 959, 961), (33, 37, 549, 545), (174, 170, 682, 686), (312, 311, 821, 823), (36, 32, 544, 548), (441, 442, 960, 958), (169, 173, 685, 681), (300, 301, 822, 820), (452, 451, 957, 959), (31, 35, 547, 543), (172, 168, 679, 684), (311, 310, 819, 821), (34, 30, 542, 546), (440, 441, 958, 956), (160, 171, 683, 663), (299, 300, 820, 818), (451, 450, 955, 957), (29, 33, 545, 541), (170, 159, 660, 682), (310, 309, 817, 819), (32, 28, 540, 544), (439, 440, 956, 954), (158, 169, 681, 680), (298, 299, 818, 816), (450, 449, 953, 955), (27, 31, 543, 539), (157, 158, 680, 678), (309, 308, 815, 817), (30, 26, 538, 542), (168, 167, 677, 679), (438, 439, 954, 952), (297, 298, 816, 814), (449, 448, 951, 953), (25, 29, 541, 537), (156, 157, 678, 676), (308, 307, 813, 815), (28, 24, 535, 540), (167, 166, 675, 677), (437, 438, 952, 950), (296, 297, 814, 812), (16, 27, 539, 519), (155, 156, 676, 674), (307, 306, 811, 813), (26, 15, 516, 538), (166, 165, 673, 675), (436, 437, 950, 949), (295, 296, 812, 810), (447, 436, 949, 948), (14, 25, 537, 536), (154, 155, 674, 672), (306, 305, 809, 811), (435, 434, 946, 947), (13, 14, 536, 534), (165, 164, 671, 673), (424, 435, 947, 936), (24, 23, 533, 535), (294, 295, 810, 808), (434, 433, 945, 946), (153, 154, 672, 670), (305, 304, 807, 809), (12, 13, 534, 532), (164, 163, 669, 671), (433, 432, 944, 945), (23, 22, 531, 533), (293, 294, 808, 806), (152, 153, 670, 668), (432, 431, 943, 944), (11, 12, 532, 530), (163, 162, 667, 669), (22, 21, 529, 531), (292, 293, 806, 805), (431, 430, 942, 943), (151, 152, 668, 666), (303, 292, 805, 804), (10, 11, 530, 528), (162, 161, 665, 667), (291, 290, 802, 803), (430, 429, 941, 942), (21, 20, 527, 529), (280, 291, 803, 792), (180, 181, 185, 184), (150, 151, 666, 664), (184, 185, 189, 188), (290, 289, 801, 802), (429, 428, 940, 941), (9, 10, 528, 526), (161, 160, 663, 665), (20, 19, 525, 527), (289, 288, 800, 801), (428, 427, 939, 940), (149, 150, 664, 662), (8, 9, 526, 524), (288, 287, 799, 800), (427, 426, 938, 939), (19, 18, 523, 525), (148, 149, 662, 661), (287, 286, 798, 799), (426, 425, 937, 938), (7, 8, 524, 522), (159, 148, 661, 660), (18, 17, 521, 523), (147, 146, 658, 659), (286, 285, 797, 798), (425, 414, 926, 937), (136, 147, 659, 648), (6, 7, 522, 520), (146, 145, 657, 658), (285, 284, 796, 797), (413, 424, 936, 925), (17, 16, 519, 521), (422, 423, 935, 934), (145, 144, 656, 657), (284, 283, 795, 796), (423, 412, 924, 935), (5, 6, 520, 518), (421, 422, 934, 933), (144, 143, 655, 656), (283, 282, 794, 795), (420, 421, 933, 932), (419, 420, 932, 931), (4, 5, 518, 517), (143, 142, 654, 655), (282, 281, 793, 794), (418, 419, 931, 930), (15, 4, 517, 516), (417, 418, 930, 929), (3, 2, 512, 515), (142, 141, 653, 654), (281, 270, 782, 793), (416, 417, 929, 928), (1, 3, 515, 514), (415, 416, 928, 927), (0, 1, 514, 513), (141, 140, 652, 653), (269, 280, 792, 781), (2, 0, 513, 512), (278, 279, 791, 790), (411, 415, 927, 923), (140, 139, 651, 652), (279, 268, 780, 791), (414, 410, 922, 926), (277, 278, 790, 789), (139, 138, 650, 651), (276, 277, 789, 788), (409, 413, 925, 921), (275, 276, 788, 787), (412, 408, 920, 924), (138, 137, 649, 650), (274, 275, 787, 786), (273, 274, 786, 785), (407, 411, 923, 919), (137, 126, 638, 649), (272, 273, 785, 784), (410, 406, 918, 922), (271, 272, 784, 783), (125, 136, 648, 637), (405, 409, 921, 917), (134, 135, 647, 646), (267, 271, 783, 779), (408, 404, 916, 920), (135, 124, 636, 647), (270, 266, 778, 782), (133, 134, 646, 645), (403, 407, 919, 915), (132, 133, 645, 644), (265, 269, 781, 777), (406, 402, 914, 918), (131, 132, 644, 643), (268, 264, 776, 780), (130, 131, 643, 642), (401, 405, 917, 913), (129, 130, 642, 641), (263, 267, 779, 775), (404, 400, 912, 916), (128, 129, 641, 640), (266, 262, 774, 778), (127, 128, 640, 639), (399, 403, 915, 911), (261, 265, 777, 773), (402, 398, 910, 914), (123, 127, 639, 635), (264, 260, 772, 776), (126, 122, 634, 638), (397, 401, 913, 909), (259, 263, 775, 771), (400, 396, 908, 912), (121, 125, 637, 633), (262, 258, 770, 774), (124, 120, 632, 636), (395, 399, 911, 907), (257, 261, 773, 769), (398, 394, 906, 910), (119, 123, 635, 631), (260, 256, 768, 772), (122, 118, 630, 634), (393, 397, 909, 905), (255, 259, 771, 767), (396, 392, 904, 908), (117, 121, 633, 629), (258, 254, 766, 770), (120, 116, 628, 632), (391, 395, 907, 903), (253, 257, 769, 765), (394, 390, 902, 906), (115, 119, 631, 627), (256, 252, 764, 768), (118, 114, 626, 630), (389, 393, 905, 901), (251, 255, 767, 763), (392, 388, 900, 904), (113, 117, 629, 625), (254, 250, 762, 766), (116, 112, 624, 628), (387, 391, 903, 899), (249, 253, 765, 761), (390, 386, 898, 902), (111, 115, 627, 623), (252, 248, 760, 764), (469, 468, 1034, 1035), (114, 110, 622, 626), (385, 389, 901, 897), (484, 480, 1041, 1044), (475, 479, 1039, 1036), (247, 251, 763, 759), (388, 384, 895, 900), (109, 113, 625, 621), (250, 246, 758, 762), (465, 469, 1035, 1030), (112, 108, 620, 624), (376, 387, 899, 879), (482, 483, 1042, 1043), (462, 463, 1028, 1029), (245, 249, 761, 757), (386, 375, 876, 898), (107, 111, 623, 619), (248, 244, 756, 760), (110, 106, 618, 622), (374, 385, 897, 896), (243, 247, 759, 755), (373, 374, 896, 894), (105, 109, 621, 617), (246, 242, 754, 758), (384, 383, 893, 895), (108, 104, 616, 620), (513, 514, 515, 512), (517, 518, 519, 516), (518, 520, 521, 519), (520, 522, 523, 521), (522, 524, 525, 523), (524, 526, 527, 525), (526, 528, 529, 527), (528, 530, 531, 529), (530, 532, 533, 531), (532, 534, 535, 533), (534, 536, 537, 535), (516, 519, 539, 538), (535, 537, 541, 540), (538, 539, 543, 542), (540, 541, 545, 544), (542, 543, 547, 546), (544, 545, 549, 548), (546, 547, 551, 550), (548, 549, 553, 552), (550, 551, 555, 554), (552, 553, 557, 556), (554, 555, 559, 558), (556, 557, 561, 560), (558, 559, 563, 562), (560, 561, 565, 564), (562, 563, 567, 566), (564, 565, 576, 575), (566, 567, 578, 577), (567, 568, 579, 578), (568, 569, 580, 579), (569, 570, 581, 580), (570, 571, 582, 581), (571, 572, 583, 582), (572, 573, 584, 583), (573, 574, 585, 584), (574, 575, 586, 585), (575, 576, 587, 586), (589, 590, 591, 588), (590, 592, 593, 591), (592, 594, 595, 593), (594, 596, 597, 595), (596, 598, 599, 597), (598, 600, 601, 599), (600, 602, 603, 601), (602, 604, 605, 603), (604, 606, 607, 605), (606, 608, 609, 607), (588, 591, 611, 610), (607, 609, 613, 612), (610, 611, 615, 614), (612, 613, 617, 616), (614, 615, 619, 618), (616, 617, 621, 620), (618, 619, 623, 622), (620, 621, 625, 624), (622, 623, 627, 626), (624, 625, 629, 628), (626, 627, 631, 630), (628, 629, 633, 632), (630, 631, 635, 634), (632, 633, 637, 636), (634, 635, 639, 638), (636, 637, 648, 647), (638, 639, 650, 649), (639, 640, 651, 650), (640, 641, 652, 651), (641, 642, 653, 652), (642, 643, 654, 653), (643, 644, 655, 654), (644, 645, 656, 655), (645, 646, 657, 656), (646, 647, 658, 657), (647, 648, 659, 658), (661, 662, 663, 660), (662, 664, 665, 663), (664, 666, 667, 665), (666, 668, 669, 667), (668, 670, 671, 669), (670, 672, 673, 671), (672, 674, 675, 673), (674, 676, 677, 675), (676, 678, 679, 677), (678, 680, 681, 679), (660, 663, 683, 682), (679, 681, 685, 684), (682, 683, 687, 686), (684, 685, 689, 688), (686, 687, 691, 690), (688, 689, 693, 692), (690, 691, 695, 694), (694, 695, 699, 698), (698, 699, 703, 702), (700, 701, 705, 704), (702, 703, 707, 706), (704, 705, 709, 708), (706, 707, 711, 710), (708, 709, 720, 719), (710, 711, 722, 721), (711, 712, 723, 722), (712, 713, 724, 723), (713, 714, 725, 724), (714, 715, 726, 725), (715, 716, 727, 726), (716, 717, 728, 727), (717, 718, 729, 728), (718, 719, 730, 729), (719, 720, 731, 730), (733, 734, 735, 732), (734, 736, 737, 735), (736, 738, 739, 737), (738, 740, 741, 739), (740, 742, 743, 741), (742, 744, 745, 743), (744, 746, 747, 745), (746, 748, 749, 747), (748, 750, 751, 749), (750, 752, 753, 751), (732, 735, 755, 754), (751, 753, 757, 756), (754, 755, 759, 758), (756, 757, 761, 760), (758, 759, 763, 762), (760, 761, 765, 764), (762, 763, 767, 766), (764, 765, 769, 768), (766, 767, 771, 770), (768, 769, 773, 772), (770, 771, 775, 774), (772, 773, 777, 776), (774, 775, 779, 778), (776, 777, 781, 780), (778, 779, 783, 782), (780, 781, 792, 791), (782, 783, 794, 793), (783, 784, 795, 794), (784, 785, 796, 795), (785, 786, 797, 796), (786, 787, 798, 797), (787, 788, 799, 798), (788, 789, 800, 799), (789, 790, 801, 800), (790, 791, 802, 801), (791, 792, 803, 802), (805, 806, 807, 804), (806, 808, 809, 807), (808, 810, 811, 809), (810, 812, 813, 811), (812, 814, 815, 813), (814, 816, 817, 815), (816, 818, 819, 817), (818, 820, 821, 819), (820, 822, 823, 821), (822, 824, 825, 823), (804, 807, 827, 826), (823, 825, 829, 828), (826, 827, 831, 830), (828, 829, 833, 832), (830, 831, 835, 834), (832, 833, 837, 836), (834, 835, 839, 838), (836, 837, 841, 840), (838, 839, 843, 842), (840, 841, 845, 844), (842, 843, 847, 846), (844, 845, 849, 848), (846, 847, 851, 850), (848, 849, 853, 852), (850, 851, 855, 854), (852, 853, 864, 863), (854, 855, 866, 865), (855, 856, 867, 866), (856, 857, 868, 867), (857, 858, 869, 868), (858, 859, 870, 869), (859, 860, 871, 870), (860, 861, 872, 871), (861, 862, 873, 872), (862, 863, 874, 873), (863, 864, 875, 874), (877, 878, 879, 876), (878, 880, 881, 879), (880, 882, 883, 881), (882, 884, 885, 883), (884, 886, 887, 885), (886, 888, 889, 887), (888, 890, 891, 889), (890, 892, 893, 891), (892, 894, 895, 893), (894, 896, 897, 895), (876, 879, 899, 898), (895, 897, 901, 900), (898, 899, 903, 902), (900, 901, 905, 904), (902, 903, 907, 906), (904, 905, 909, 908), (906, 907, 911, 910), (908, 909, 913, 912), (910, 911, 915, 914), (912, 913, 917, 916), (914, 915, 919, 918), (916, 917, 921, 920), (918, 919, 923, 922), (920, 921, 925, 924), (922, 923, 927, 926), (924, 925, 936, 935), (926, 927, 938, 937), (927, 928, 939, 938), (928, 929, 940, 939), (929, 930, 941, 940), (930, 931, 942, 941), (931, 932, 943, 942), (932, 933, 944, 943), (933, 934, 945, 944), (934, 935, 946, 945), (935, 936, 947, 946), (949, 950, 951, 948), (950, 952, 953, 951), (952, 954, 955, 953), (954, 956, 957, 955), (956, 958, 959, 957), (958, 960, 961, 959), (960, 962, 963, 961), (962, 964, 965, 963), (964, 966, 967, 965), (966, 968, 969, 967), (948, 951, 971, 970), (970, 971, 975, 974), (973, 972, 977, 976), (978, 979, 983, 982), (981, 980, 985, 984), (982, 983, 987, 986), (984, 985, 989, 988), (988, 989, 993, 992), (990, 991, 995, 994), (997, 996, 1008, 1007), (998, 999, 1010, 1009), (999, 1000, 1011, 1010), (1000, 1001, 1012, 1011), (1001, 1002, 1013, 1012), (1002, 1003, 1014, 1013), (1003, 1004, 1015, 1014), (1004, 1005, 1016, 1015), (1005, 1006, 1017, 1016), (1006, 1007, 1018, 1017), (1007, 1008, 1019, 1018), (1021, 1022, 1023, 1020), (443, 444, 964, 962), (304, 315, 827, 807), (40, 36, 548, 552), (178, 174, 686, 690), (37, 41, 553, 549), (455, 454, 963, 965), (316, 312, 823, 828), (175, 179, 691, 687), (444, 445, 966, 964), (313, 317, 829, 825), (42, 38, 550, 554), (180, 176, 688, 692), (39, 43, 555, 551), (456, 455, 965, 967), (318, 314, 826, 830), (177, 181, 693, 689), (445, 446, 968, 966), (315, 319, 831, 827), (181, 180, 692, 693), (44, 40, 552, 556), (446, 457, 969, 968), (182, 178, 690, 694), (41, 45, 557, 553), (457, 456, 967, 969), (320, 316, 828, 832), (179, 183, 695, 691), (458, 447, 948, 970), (317, 321, 833, 829), (46, 42, 554, 558), (448, 459, 971, 951), (180, 184, 696, 692), (43, 47, 559, 555), (322, 318, 830, 834), (185, 181, 693, 697), (319, 323, 835, 831), (48, 44, 556, 560), (461, 457, 969, 972), (186, 182, 694, 698), (45, 49, 561, 557), (460, 461, 972, 973), (324, 320, 832, 836), (183, 187, 699, 695), (462, 458, 970, 974), (321, 325, 837, 833), (50, 46, 558, 562), (459, 463, 975, 971), (184, 188, 700, 696), (47, 51, 563, 559), (463, 462, 974, 975), (326, 322, 834, 838), (189, 185, 697, 701), (464, 460, 973, 976), (323, 327, 839, 835), (188, 189, 701, 700), (52, 48, 560, 564), (461, 465, 977, 972), (190, 186, 698, 702), (49, 53, 565, 561), (465, 464, 976, 977), (328, 324, 836, 840), (187, 191, 703, 699), (462, 466, 978, 974), (325, 329, 841, 837), (54, 50, 562, 566), (192, 188, 700, 704), (51, 55, 567, 563), (466, 467, 979, 978), (330, 326, 838, 842), (189, 193, 705, 701), (327, 331, 843, 839), (55, 56, 568, 567), (469, 465, 977, 980), (194, 190, 702, 706), (56, 57, 569, 568), (468, 469, 980, 981), (332, 328, 840, 844), (191, 195, 707, 703), (57, 58, 570, 569), (470, 466, 978, 982), (329, 333, 845, 841), (58, 59, 571, 570), (467, 471, 983, 979), (196, 192, 704, 708), (59, 60, 572, 571), (334, 330, 842, 846), (193, 197, 709, 705), (60, 61, 573, 572), (472, 468, 981, 984), (331, 335, 847, 843), (61, 62, 574, 573), (469, 473, 985, 980), (198, 194, 706, 710), (63, 52, 564, 575), (336, 332, 844, 848), (195, 199, 711, 707), (62, 63, 575, 574), (474, 470, 982, 986), (333, 337, 849, 845), (53, 64, 576, 565), (471, 475, 987, 983), (199, 200, 712, 711), (475, 474, 986, 987), (338, 334, 846, 850), (200, 201, 713, 712), (65, 54, 566, 577), (476, 472, 984, 988), (335, 339, 851, 847), (201, 202, 714, 713), (473, 477, 989, 985), (202, 203, 715, 714), (66, 65, 577, 578), (340, 336, 848, 852), (203, 204, 716, 715), (474, 478, 990, 986), (337, 341, 853, 849), (204, 205, 717, 716), (67, 66, 578, 579), (205, 206, 718, 717), (478, 479, 991, 990), (342, 338, 850, 854), (207, 196, 708, 719), (68, 67, 579, 580), (480, 476, 988, 992), (339, 343, 855, 851), (206, 207, 719, 718), (477, 481, 993, 989), (197, 208, 720, 709), (69, 68, 580, 581), (481, 480, 992, 993), (343, 344, 856, 855), (482, 478, 990, 994), (344, 345, 857, 856), (209, 198, 710, 721), (70, 69, 581, 582), (479, 483, 995, 991), (345, 346, 858, 857), (483, 482, 994, 995), (346, 347, 859, 858), (210, 209, 721, 722), (71, 70, 582, 583), (347, 348, 860, 859), (485, 481, 993, 996), (348, 349, 861, 860), (211, 210, 722, 723), (72, 71, 583, 584), (484, 485, 996, 997), (349, 350, 862, 861), (482, 486, 998, 994), (351, 340, 852, 863), (212, 211, 723, 724), (73, 72, 584, 585), (350, 351, 863, 862), (486, 487, 999, 998), (341, 352, 864, 853), (213, 212, 724, 725), (74, 73, 585, 586), (487, 488, 1000, 999), (64, 75, 587, 576), (488, 489, 1001, 1000), (353, 342, 854, 865), (214, 213, 725, 726), (75, 74, 586, 587), (489, 490, 1002, 1001), (87, 76, 589, 588), (490, 491, 1003, 1002), (354, 353, 865, 866), (215, 214, 726, 727), (76, 77, 590, 589), (491, 492, 1004, 1003), (492, 493, 1005, 1004), (355, 354, 866, 867), (216, 215, 727, 728), (493, 494, 1006, 1005), (77, 78, 592, 590), (495, 484, 997, 1007), (356, 355, 867, 868), (217, 216, 728, 729), (494, 495, 1007, 1006), (89, 88, 591, 593), (485, 496, 1008, 996), (357, 356, 868, 869), (218, 217, 729, 730), (78, 79, 594, 592), (208, 219, 731, 720), (497, 486, 998, 1009), (358, 357, 869, 870), (219, 218, 730, 731), (90, 89, 593, 595), (231, 220, 733, 732), (79, 80, 596, 594), (498, 497, 1009, 1010), (359, 358, 870, 871), (220, 221, 734, 733), (91, 90, 595, 597), (499, 498, 1010, 1011), (360, 359, 871, 872), (80, 81, 598, 596), (221, 222, 736, 734), (500, 499, 1011, 1012), (361, 360, 872, 873), (92, 91, 597, 599), (233, 232, 735, 737), (81, 82, 600, 598), (501, 500, 1012, 1013), (362, 361, 873, 874), (222, 223, 738, 736), (352, 363, 875, 864), (93, 92, 599, 601), (502, 501, 1013, 1014), (363, 362, 874, 875), (234, 233, 737, 739), (82, 83, 602, 600), (375, 364, 877, 876), (223, 224, 740, 738), (503, 502, 1014, 1015), (364, 365, 878, 877), (94, 93, 601, 603), (235, 234, 739, 741), (83, 84, 604, 602), (504, 503, 1015, 1016), (224, 225, 742, 740), (365, 366, 880, 878), (95, 94, 603, 605), (505, 504, 1016, 1017), (236, 235, 741, 743), (84, 85, 606, 604), (377, 376, 879, 881), (225, 226, 744, 742), (506, 505, 1017, 1018), (366, 367, 882, 880), (96, 95, 605, 607), (496, 507, 1019, 1008), (237, 236, 743, 745), (85, 86, 608, 606), (507, 506, 1018, 1019), (378, 377, 881, 883), (226, 227, 746, 744), (86, 97, 609, 608), (510, 508, 1021, 1020), (367, 368, 884, 882), (508, 509, 1022, 1021), (238, 237, 745, 747), (98, 87, 588, 610), (509, 511, 1023, 1022), (379, 378, 883, 885), (227, 228, 748, 746), (88, 99, 611, 591), (511, 510, 1020, 1023), (368, 369, 886, 884), (239, 238, 747, 749), (100, 96, 607, 612), (380, 379, 885, 887), (228, 229, 750, 748), (97, 101, 613, 609), (369, 370, 888, 886), (240, 239, 749, 751), (102, 98, 610, 614), (381, 380, 887, 889), (229, 230, 752, 750), (99, 103, 615, 611), (370, 371, 890, 888), (230, 241, 753, 752), (104, 100, 612, 616), (382, 381, 889, 891), (242, 231, 732, 754), (101, 105, 617, 613), (371, 372, 892, 890), (232, 243, 755, 735), (106, 102, 614, 618), (383, 382, 891, 893), (244, 240, 751, 756), (103, 107, 619, 615), (372, 373, 894, 892), (241, 245, 757, 753), (1025, 1024, 1027, 1026), (1029, 1028, 1033, 1032), (1031, 1030, 1035, 1034), (1037, 1036, 1039, 1038), (1041, 1040, 1045, 1044), (1043, 1042, 1047, 1046), (479, 478, 1038, 1039), (481, 485, 1045, 1040), (460, 456, 1025, 1026), (464, 465, 1030, 1031), (474, 475, 1036, 1037), (485, 484, 1044, 1045), (457, 461, 1027, 1024), (466, 462, 1029, 1032), (486, 482, 1043, 1046), (461, 460, 1026, 1027), (480, 481, 1040, 1041), (463, 467, 1033, 1028), (483, 487, 1047, 1042), (456, 457, 1024, 1025), (467, 466, 1032, 1033), (487, 486, 1046, 1047), (468, 464, 1031, 1034), (478, 474, 1037, 1038)])
_uv = me_grid_010.uv_layers.new(name='UVMap')
_uv.uv.foreach_set('vector', [0.0, 0.0, 0.0, 0.0, 0.0, 0.0, 0.0, 0.0, 0.0, 0.0, 0.0, 0.0, 0.0, 0.0, 0.0, 0.0, 0.0, 0.0, 0.0, 0.0, 0.0, 0.0, 0.0, 0.0, 0.0, 0.0, 0.0, 0.0, 0.0, 0.0, 0.0, 0.0, 0.0, 0.0, 0.0, 0.0, 0.0, 0.0, 0.0, 0.0, 0.0, 0.0, 0.0, 0.0, 0.0, 0.0, 0.0, 0.0, 0.0, 0.0, 0.0, 0.0, 0.0, 0.0, 0.0, 0.0, 0.0, 0.0, 0.0, 0.0, 0.0, 0.0, 0.0, 0.0, 0.0, 0.0, 0.0, 0.0, 0.0, 0.0, 0.0, 0.0, 0.0, 0.0, 0.0, 0.0, 0.0, 0.0, 0.0, 0.0, 0.0, 0.0, 0.0, 0.0, 0.0, 0.0, 0.0, 0.0, 0.0, 0.0, 0.0, 0.0, 0.0, 0.0, 0.0, 0.0, 0.0, 0.0, 0.0, 0.0, 0.0, 0.0, 0.0, 0.0, 0.0, 0.0, 0.0, 0.0, 0.0, 0.0, 0.0, 0.0, 0.0, 0.0, 0.0, 0.0, 0.0, 0.0, 0.0, 0.0, 0.0, 0.0, 0.0, 0.0, 0.0, 0.0, 0.0, 0.0, 0.0, 0.0, 0.0, 0.0, 0.0, 0.0, 0.0, 0.0, 0.0, 0.0, 0.0, 0.0, 0.0, 0.0, 0.0, 0.0, 0.0, 0.0, 0.0, 0.0, 0.0, 0.0, 0.0, 0.0, 0.0, 0.0, 0.0, 0.0, 0.0, 0.0, 0.0, 0.0, 0.0, 0.0, 0.0, 0.0, 0.0, 0.0, 0.0, 0.0, 0.0, 0.0, 0.0, 0.0, 0.0, 0.0, 0.0, 0.0, 0.0, 0.0, 0.0, 0.0, 0.0, 0.0, 0.0, 0.0, 0.0, 0.0, 0.0, 0.0, 0.0, 0.0, 0.0, 0.0, 0.0, 0.0, 0.0, 0.0, 0.0, 0.0, 0.0, 0.0, 0.0, 0.0, 0.0, 0.0, 0.0, 0.0, 0.0, 0.0, 0.0, 0.0, 0.0, 0.0, 0.0, 0.0, 0.0, 0.0, 0.0, 0.0, 0.0, 0.0, 0.0, 0.0, 0.0, 0.0, 0.0, 0.0, 0.0, 0.0, 0.0, 0.0, 0.0, 0.0, 0.0, 0.0, 0.0, 0.0, 0.0, 0.0, 0.0, 0.0, 0.0, 0.0, 0.0, 0.0, 0.0, 0.0, 0.0, 0.0, 0.0, 0.0, 0.0, 0.0, 0.0, 0.0, 0.0, 0.0, 0.0, 0.0, 0.0, 0.0, 0.0, 0.0, 0.0, 0.0, 0.0, 0.0, 0.0, 0.0, 0.0, 0.0, 0.0, 0.0, 0.0, 0.0, 0.0, 0.0, 0.0, 0.0, 0.0, 0.0, 0.0, 0.0, 0.0, 0.0, 0.0, 0.0, 0.0, 0.0, 0.0, 0.0, 0.0, 0.0, 0.0, 0.0, 0.0, 0.0, 0.0, 0.0, 0.0, 0.0, 0.0, 0.0, 0.0, 0.0, 0.0, 0.0, 0.0, 0.0, 0.0, 0.0, 0.0, 0.0, 0.0, 0.0, 0.0, 0.0, 0.0, 0.0, 0.0, 0.0, 0.0, 0.0, 0.0, 0.0, 0.0, 0.0, 0.0, 0.0, 0.0, 0.0, 0.0, 0.0, 0.0, 0.0, 0.0, 0.0, 0.0, 0.0, 0.0, 0.0, 0.0, 0.0, 0.0, 0.0, 0.0, 0.0, 0.0, 0.0, 0.0, 0.0, 0.0, 0.0, 0.0, 0.0, 0.0, 0.0, 0.0, 0.0, 0.0, 0.0, 0.0, 0.0, 0.0, 0.0, 0.0, 0.0, 0.0, 0.0, 0.0, 0.0, 0.0, 0.0, 0.0, 0.0, 0.0, 0.0, 0.0, 0.0, 0.0, 0.0, 0.0, 0.0, 0.0, 0.0, 0.0, 0.0, 0.0, 0.0, 0.0, 0.0, 0.0, 0.0, 0.0, 0.0, 0.0, 0.0, 0.0, 0.0, 0.0, 0.0, 0.0, 0.0, 0.0, 0.0, 0.0, 0.0, 0.0, 0.0, 0.0, 0.0, 0.0, 0.0, 0.0, 0.0, 0.0, 0.0, 0.0, 0.0, 0.0, 0.0, 0.0, 0.0, 0.0, 0.0, 0.0, 0.0, 0.0, 0.0, 0.0, 0.0, 0.0, 0.0, 0.0, 0.0, 0.0, 0.0, 0.0, 0.0, 0.0, 0.0, 0.0, 0.0, 0.0, 0.0, 0.0, 0.0, 0.0, 0.0, 0.0, 0.0, 0.0, 0.0, 0.0, 0.0, 0.0, 0.0, 0.0, 0.0, 0.0, 0.0, 0.0, 0.0, 0.0, 0.0, 0.0, 0.0, 0.0, 0.0, 0.0, 0.0, 0.0, 0.0, 0.0, 0.0, 0.0, 0.0, 0.0, 0.0, 0.0, 0.0, 0.0, 0.0, 0.0, 0.0, 0.0, 0.0, 0.0, 0.0, 0.0, 0.0, 0.0, 0.0, 0.0, 0.0, 0.0, 0.0, 0.0, 0.0, 0.0, 0.0, 0.0, 0.0, 0.0, 0.0, 0.0, 0.0, 0.0, 0.0, 0.0, 0.0, 0.0, 0.0, 0.0, 0.0, 0.0, 0.0, 0.0, 0.0, 0.0, 0.0, 0.0, 0.0, 0.0, 0.0, 0.0, 0.0, 0.0, 0.0, 0.0, 0.0, 0.0, 0.0, 0.0, 0.0, 0.0, 0.0, 0.0, 0.0, 0.0, 0.0, 0.0, 0.0, 0.0, 0.0, 0.0, 0.0, 0.0, 0.0, 0.0, 0.0, 0.0, 0.0, 0.0, 0.0, 0.0, 0.0, 0.0, 0.0, 0.0, 0.0, 0.0, 0.0, 0.0, 0.0, 0.0, 0.0, 0.0, 0.0, 0.0, 0.0, 0.0, 0.0, 0.0, 0.0, 0.0, 0.0, 0.0, 0.0, 0.0, 0.0, 0.0, 0.0, 0.0, 0.0, 0.0, 0.0, 0.0, 0.0, 0.0, 0.0, 0.0, 0.0, 0.0, 0.0, 0.0, 0.0, 0.0, 0.0, 0.0, 0.0, 0.0, 0.0, 0.0, 0.0, 0.0, 0.0, 0.0, 0.0, 0.0, 0.0, 0.0, 0.0, 0.0, 0.0, 0.0, 0.0, 0.0, 0.0, 0.0, 0.0, 0.0, 0.0, 0.0, 0.0, 0.0, 0.0, 0.0, 0.0, 0.0, 0.0, 0.0, 0.0, 0.0, 0.0, 0.0, 0.0, 0.0, 0.0, 0.0, 0.0, 0.0, 0.0, 0.0, 0.0, 0.0, 0.0, 0.0, 0.0, 0.0, 0.0, 0.0, 0.0, 0.0, 0.0, 0.0, 0.0, 0.0, 0.0, 0.0, 0.0, 0.0, 0.0, 0.0, 0.0, 0.0, 0.0, 0.0, 0.0, 0.0, 0.0, 0.0, 0.0, 0.0, 0.0, 0.0, 0.0, 0.0, 0.0, 0.0, 0.0, 0.0, 0.0, 0.0, 0.0, 0.0, 0.0, 0.0, 0.0, 0.0, 0.0, 0.0, 0.0, 0.0, 0.0, 0.0, 0.0, 0.0, 0.0, 0.0, 0.0, 0.0, 0.0, 0.0, 0.0, 0.0, 0.0, 0.0, 0.0, 0.0, 0.0, 0.0, 0.0, 0.0, 0.0, 0.0, 0.0, 0.0, 0.0, 0.0, 0.0, 0.9, 0.4, 1.0, 0.4, 1.0, 0.5, 0.9, 0.5, 0.0, 0.0, 0.0, 0.0, 0.0, 0.0, 0.0, 0.0, 0.9, 0.5, 1.0, 0.5, 1.0, 0.6, 0.9, 0.6, 0.0, 0.0, 0.0, 0.0, 0.0, 0.0, 0.0, 0.0, 0.0, 0.0, 0.0, 0.0, 0.0, 0.0, 0.0, 0.0, 0.0, 0.0, 0.0, 0.0, 0.0, 0.0, 0.0, 0.0, 0.0, 0.0, 0.0, 0.0, 0.0, 0.0, 0.0, 0.0, 0.0, 0.0, 0.0, 0.0, 0.0, 0.0, 0.0, 0.0, 0.0, 0.0, 0.0, 0.0, 0.0, 0.0, 0.0, 0.0, 0.0, 0.0, 0.0, 0.0, 0.0, 0.0, 0.0, 0.0, 0.0, 0.0, 0.0, 0.0, 0.0, 0.0, 0.0, 0.0, 0.0, 0.0, 0.0, 0.0, 0.0, 0.0, 0.0, 0.0, 0.0, 0.0, 0.0, 0.0, 0.0, 0.0, 0.0, 0.0, 0.0, 0.0, 0.0, 0.0, 0.0, 0.0, 0.0, 0.0, 0.0, 0.0, 0.0, 0.0, 0.0, 0.0, 0.0, 0.0, 0.0, 0.0, 0.0, 0.0, 0.0, 0.0, 0.0, 0.0, 0.0, 0.0, 0.0, 0.0, 0.0, 0.0, 0.0, 0.0, 0.0, 0.0, 0.0, 0.0, 0.0, 0.0, 0.0, 0.0, 0.0, 0.0, 0.0, 0.0, 0.0, 0.0, 0.0, 0.0, 0.0, 0.0, 0.0, 0.0, 0.0, 0.0, 0.0, 0.0, 0.0, 0.0, 0.0, 0.0, 0.0, 0.0, 0.0, 0.0, 0.0, 0.0, 0.0, 0.0, 0.0, 0.0, 0.0, 0.0, 0.0, 0.0, 0.0, 0.0, 0.0, 0.0, 0.0, 0.0, 0.0, 0.0, 0.0, 0.0, 0.0, 0.0, 0.0, 0.0, 0.0, 0.0, 0.0, 0.0, 0.0, 0.0, 0.0, 0.0, 0.0, 0.0, 0.0, 0.0, 0.0, 0.0, 0.0, 0.0, 0.0, 0.0, 0.0, 0.0, 0.0, 0.0, 0.0, 0.0, 0.0, 0.0, 0.0, 0.0, 0.0, 0.0, 0.0, 0.0, 0.0, 0.0, 0.0, 0.0, 0.0, 0.0, 0.0, 0.0, 0.0, 0.0, 0.0, 0.0, 0.0, 0.0, 0.0, 0.0, 0.0, 0.0, 0.0, 0.0, 0.0, 0.0, 0.0, 0.0, 0.0, 0.0, 0.0, 0.0, 0.0, 0.0, 0.0, 0.0, 0.0, 0.0, 0.0, 0.0, 0.0, 0.0, 0.0, 0.0, 0.0, 0.0, 0.0, 0.0, 0.0, 0.0, 0.0, 0.0, 0.0, 0.0, 0.0, 0.0, 0.0, 0.0, 0.0, 0.0, 0.0, 0.0, 0.0, 0.0, 0.0, 0.0, 0.0, 0.0, 0.0, 0.0, 0.0, 0.0, 0.0, 0.0, 0.0, 0.0, 0.0, 0.0, 0.0, 0.0, 0.0, 0.0, 0.0, 0.0, 0.0, 0.0, 0.0, 0.0, 0.0, 0.0, 0.0, 0.0, 0.0, 0.0, 0.0, 0.0, 0.0, 0.0, 0.0, 0.0, 0.0, 0.0, 0.0, 0.0, 0.0, 0.0, 0.0, 0.0, 0.0, 0.0, 0.0, 0.0, 0.0, 0.0, 0.0, 0.0, 0.0, 0.0, 0.0, 0.0, 0.0, 0.0, 0.0, 0.0, 0.0, 0.0, 0.0, 0.0, 0.0, 0.0, 0.0, 0.0, 0.0, 0.0, 0.0, 0.0, 0.0, 0.0, 0.0, 0.0, 0.0, 0.0, 0.0, 0.0, 0.0, 0.0, 0.0, 0.0, 0.0, 0.0, 0.0, 0.0, 0.0, 0.0, 0.0, 0.0, 0.0, 0.0, 0.0, 0.0, 0.0, 0.0, 0.0, 0.0, 0.0, 0.0, 0.0, 0.0, 0.0, 0.0, 0.0, 0.0, 0.0, 0.0, 0.0, 0.0, 0.0, 0.0, 0.0, 0.0, 0.0, 0.0, 0.0, 0.0, 0.0, 0.0, 0.0, 0.0, 0.0, 0.0, 0.0, 0.0, 0.0, 0.0, 0.0, 0.0, 0.0, 0.0, 0.0, 0.0, 0.0, 0.0, 0.0, 0.0, 0.0, 0.0, 0.0, 0.0, 0.0, 0.0, 0.0, 0.0, 0.0, 0.0, 0.0, 0.0, 0.0, 0.0, 0.0, 0.0, 0.0, 0.0, 0.0, 0.0, 0.0, 0.0, 0.0, 0.0, 0.0, 0.0, 0.0, 0.0, 0.0, 0.0, 0.0, 0.0, 0.0, 0.0, 0.0, 0.0, 0.0, 0.0, 0.0, 0.0, 0.0, 0.0, 0.0, 0.0, 0.0, 0.0, 0.0, 0.0, 0.0, 0.0, 0.0, 0.0, 0.0, 0.0, 0.0, 0.0, 0.0, 0.0, 0.0, 0.0, 0.0, 0.0, 0.0, 0.0, 0.0, 0.0, 0.0, 0.0, 0.0, 0.0, 0.0, 0.0, 0.0, 0.0, 0.0, 0.0, 0.0, 0.0, 0.0, 0.0, 0.0, 0.0, 0.0, 0.0, 0.0, 0.0, 0.0, 0.0, 0.0, 0.0, 0.0, 0.0, 0.0, 0.0, 0.0, 0.0, 0.0, 0.0, 0.0, 0.0, 0.0, 0.0, 0.0, 0.0, 0.0, 0.0, 0.0, 0.0, 0.0, 0.0, 0.0, 0.0, 0.0, 0.0, 0.0, 0.0, 0.0, 0.0, 0.0, 0.0, 0.0, 0.0, 0.0, 0.0, 0.0, 0.0, 0.0, 0.0, 0.0, 0.0, 0.0, 0.0, 0.0, 0.0, 0.0, 0.0, 0.0, 0.0, 0.0, 0.0, 0.0, 0.0, 0.0, 0.0, 0.0, 0.0, 0.0, 0.0, 0.0, 0.0, 0.0, 0.0, 0.0, 0.0, 0.0, 0.0, 0.0, 0.0, 0.0, 0.0, 0.0, 0.0, 0.0, 0.0, 0.0, 0.0, 0.0, 0.0, 0.0, 0.0, 0.0, 0.0, 0.0, 0.0, 0.0, 0.0, 0.0, 0.0, 0.0, 0.0, 0.0, 0.0, 0.0, 0.0, 0.0, 0.0, 0.0, 0.0, 0.0, 0.0, 0.0, 0.0, 0.0, 0.0, 0.0, 0.0, 0.0, 0.0, 0.0, 0.0, 0.0, 0.0, 0.0, 0.0, 0.0, 0.0, 0.0, 0.0, 0.0, 0.0, 0.0, 0.0, 0.0, 0.0, 0.0, 0.0, 0.0, 0.0, 0.0, 0.0, 0.0, 0.0, 0.0, 0.0, 0.0, 0.0, 0.0, 0.0, 0.0, 0.0, 0.0, 0.0, 0.0, 0.0, 0.0, 0.0, 0.0, 0.0, 0.0, 0.0, 0.0, 0.0, 0.0, 0.0, 0.0, 0.0, 0.0, 0.0, 0.0, 0.0, 0.0, 0.0, 0.0, 0.0, 0.0, 0.0, 0.0, 0.0, 0.0, 0.0, 0.0, 0.0, 0.0, 0.0, 0.0, 0.0, 0.0, 0.0, 0.0, 0.0, 0.0, 0.0, 0.0, 0.0, 0.0, 0.0, 0.0, 0.0, 0.0, 0.0, 0.0, 0.0, 0.0, 0.0, 0.0, 0.0, 0.0, 0.0, 0.0, 0.0, 0.0, 0.0, 0.0, 0.0, 0.0, 0.0, 0.0, 0.0, 0.0, 0.0, 0.0, 0.0, 0.0, 0.0, 0.0, 0.0, 0.0, 0.0, 0.0, 0.0, 0.0, 0.0, 0.0, 0.0, 0.0, 0.0, 0.0, 0.0, 0.0, 0.0, 0.0, 0.0, 0.0, 0.0, 0.0, 0.0, 0.0, 0.0, 0.0, 0.0, 0.0, 0.0, 0.0, 0.0, 0.0, 0.0, 0.0, 0.0, 0.0, 0.0, 0.0, 0.0, 0.0, 0.0, 0.0, 0.0, 0.0, 0.0, 0.0, 0.0, 0.0, 0.0, 0.0, 0.0, 0.0, 0.0, 0.0, 0.0, 0.0, 0.0, 0.0, 0.0, 0.0, 0.0, 0.0, 0.0, 0.0, 0.0, 0.0, 0.0, 0.0, 0.0, 0.0, 0.0, 0.0, 0.0, 0.0, 0.0, 0.0, 0.0, 0.0, 0.0, 0.0, 0.0, 0.0, 0.0, 0.0, 0.0, 0.0, 0.0, 0.0, 0.0, 0.0, 0.0, 0.0, 0.0, 0.0, 0.0, 0.0, 0.0, 0.0, 0.0, 0.0, 0.0, 0.0, 0.0, 0.0, 0.0, 0.0, 0.0, 0.0, 0.0, 0.0, 0.0, 0.0, 0.0, 0.0, 0.0, 0.0, 0.0, 0.0, 0.0, 0.0, 0.0, 0.0, 0.0, 0.0, 0.0, 0.0, 0.0, 0.0, 0.0, 0.0, 0.0, 0.0, 0.0, 0.0, 0.0, 0.0, 0.0, 0.0, 0.0, 0.0, 0.0, 0.0, 0.0, 0.0, 0.0, 0.0, 0.0, 0.0, 0.0, 0.0, 0.0, 0.0, 0.0, 0.0, 0.0, 0.0, 0.0, 0.0, 0.0, 0.0, 0.0, 0.0, 0.0, 0.0, 0.0, 0.0, 0.0, 0.0, 0.0, 0.0, 0.0, 0.0, 0.0, 0.0, 0.0, 0.0, 0.0, 0.0, 0.0, 0.0, 0.0, 0.0, 0.0, 0.0, 0.0, 0.0, 0.0, 0.0, 0.0, 0.0, 0.0, 0.0, 0.0, 0.0, 0.0, 0.0, 0.0, 0.0, 0.0, 0.0, 0.0, 0.0, 0.0, 0.0, 0.0, 0.0, 0.0, 0.0, 0.0, 0.0, 0.0, 0.0, 0.0, 0.0, 0.0, 0.0, 0.0, 0.0, 0.0, 0.0, 0.0, 0.0, 0.0, 0.0, 0.0, 0.0, 0.0, 0.0, 0.0, 0.0, 0.0, 0.0, 0.0, 0.0, 0.0, 0.0, 0.0, 0.0, 0.0, 0.0, 0.0, 0.0, 0.0, 0.0, 0.0, 0.0, 0.0, 0.0, 0.0, 0.0, 0.0, 0.0, 0.0, 0.0, 0.0, 0.0, 0.0, 0.0, 0.0, 0.0, 0.0, 0.0, 0.0, 0.0, 0.0, 0.0, 0.0, 0.0, 0.0, 0.0, 0.0, 0.0, 0.0, 0.0, 0.0, 0.0, 0.0, 0.0, 0.0, 0.0, 0.0, 0.0, 0.0, 0.0, 0.0, 0.0, 0.0, 0.0, 0.0, 0.0, 0.0, 0.0, 0.0, 0.0, 0.0, 0.0, 0.0, 0.0, 0.0, 0.0, 0.0, 0.0, 0.0, 0.0, 0.0, 0.0, 0.0, 0.0, 0.0, 0.0, 0.0, 0.0, 0.0, 0.0, 0.0, 0.0, 0.0, 0.0, 0.0, 0.0, 0.0, 0.0, 0.0, 0.0, 0.0, 0.0, 0.0, 0.0, 0.0, 0.0, 0.0, 0.0, 0.0, 0.0, 0.0, 0.0, 0.0, 0.0, 0.0, 0.0, 0.0, 0.0, 0.0, 0.0, 0.0, 0.0, 0.0, 0.0, 0.0, 0.0, 0.0, 0.0, 0.0, 0.0, 0.0, 0.0, 0.0, 0.0, 0.0, 0.0, 0.0, 0.0, 0.0, 0.0, 0.0, 0.0, 0.0, 0.0, 0.0, 0.0, 0.0, 0.0, 0.0, 0.0, 0.0, 0.0, 0.0, 1.0, 0.4, 0.9, 0.4, 0.9, 0.4, 1.0, 0.4, 0.0, 0.0, 0.0, 0.0, 0.0, 0.0, 0.0, 0.0, 0.0, 0.0, 0.0, 0.0, 0.0, 0.0, 0.0, 0.0, 0.0, 0.0, 0.0, 0.0, 0.0, 0.0, 0.0, 0.0, 0.0, 0.0, 0.0, 0.0, 0.0, 0.0, 0.0, 0.0, 0.0, 0.0, 0.0, 0.0, 0.0, 0.0, 0.0, 0.0, 0.0, 0.0, 0.0, 0.0, 0.0, 0.0, 0.0, 0.0, 0.0, 0.0, 0.0, 0.0, 0.0, 0.0, 0.0, 0.0, 0.0, 0.0, 0.0, 0.0, 0.0, 0.0, 0.0, 0.0, 1.0, 0.3, 1.0, 0.4, 1.0, 0.4, 1.0, 0.3, 0.0, 0.0, 0.0, 0.0, 0.0, 0.0, 0.0, 0.0, 0.0, 0.0, 0.0, 0.0, 0.0, 0.0, 0.0, 0.0, 0.0, 0.8, 0.1, 0.8, 0.1, 0.8, 0.0, 0.8, 0.0, 0.3, 0.1, 0.3, 0.1, 0.3, 0.0, 0.3, 0.0, 0.0, 0.0, 0.0, 0.0, 0.0, 0.0, 0.0, 0.0, 0.0, 0.0, 0.0, 0.0, 0.0, 0.0, 0.0, 0.0, 0.0, 0.0, 0.0, 0.0, 0.0, 0.0, 0.0, 0.0, 0.0, 0.0, 0.0, 0.0, 0.0, 0.0, 0.0, 0.0, 0.0, 0.0, 0.0, 0.0, 0.0, 0.0, 0.0, 0.0, 0.0, 0.0, 0.0, 0.0, 0.0, 0.0, 0.0, 0.0, 0.0, 0.0, 0.0, 0.0, 0.0, 0.0, 0.0, 0.0, 0.0, 0.0, 0.0, 0.0, 0.0, 0.0, 0.0, 0.0, 0.0, 0.0, 0.0, 0.0, 0.0, 0.0, 0.0, 0.0, 0.0, 0.0, 0.0, 0.0, 0.0, 0.0, 0.0, 0.0, 0.0, 0.0, 0.0, 0.0, 0.0, 0.0, 0.0, 0.0, 0.0, 0.0, 0.0, 0.0, 0.0, 0.0, 0.0, 0.0, 0.0, 1.0, 0.0, 1.0, 1.0, 0.0, 1.0, 0.0, 0.0, 0.1, 0.0, 0.1, 0.1, 0.0, 0.1, 0.1, 0.0, 0.2, 0.0, 0.2, 0.1, 0.1, 0.1, 0.2, 0.0, 0.3, 0.0, 0.3, 0.1, 0.2, 0.1, 0.3, 0.0, 0.4, 0.0, 0.4, 0.1, 0.3, 0.1, 0.4, 0.0, 0.5, 0.0, 0.5, 0.1, 0.4, 0.1, 0.5, 0.0, 0.6, 0.0, 0.6, 0.1, 0.5, 0.1, 0.6, 0.0, 0.7, 0.0, 0.7, 0.1, 0.6, 0.1, 0.7, 0.0, 0.8, 0.0, 0.8, 0.1, 0.7, 0.1, 0.8, 0.0, 0.9, 0.0, 0.9, 0.1, 0.8, 0.1, 0.9, 0.0, 1.0, 0.0, 1.0, 0.1, 0.9, 0.1, 0.0, 0.1, 0.1, 0.1, 0.1, 0.2, 0.0, 0.2, 0.9, 0.1, 1.0, 0.1, 1.0, 0.2, 0.9, 0.2, 0.0, 0.2, 0.1, 0.2, 0.1, 0.3, 0.0, 0.3, 0.9, 0.2, 1.0, 0.2, 1.0, 0.3, 0.9, 0.3, 0.0, 0.3, 0.1, 0.3, 0.1, 0.4, 0.0, 0.4, 0.9, 0.3, 1.0, 0.3, 1.0, 0.4, 0.9, 0.4, 0.0, 0.4, 0.1, 0.4, 0.1, 0.5, 0.0, 0.5, 0.9, 0.4, 1.0, 0.4, 1.0, 0.5, 0.9, 0.5, 0.0, 0.5, 0.1, 0.5, 0.1, 0.6, 0.0, 0.6, 0.9, 0.5, 1.0, 0.5, 1.0, 0.6, 0.9, 0.6, 0.0, 0.6, 0.1, 0.6, 0.1, 0.7, 0.0, 0.7, 0.9, 0.6, 1.0, 0.6, 1.0, 0.7, 0.9, 0.7, 0.0, 0.7, 0.1, 0.7, 0.1, 0.8, 0.0, 0.8, 0.9, 0.7, 1.0, 0.7, 1.0, 0.8, 0.9, 0.8, 0.0, 0.8, 0.1, 0.8, 0.1, 0.9, 0.0, 0.9, 0.9, 0.8, 1.0, 0.8, 1.0, 0.9, 0.9, 0.9, 0.0, 0.9, 0.1, 0.9, 0.1, 1.0, 0.0, 1.0, 0.1, 0.9, 0.2, 0.9, 0.2, 1.0, 0.1, 1.0, 0.2, 0.9, 0.3, 0.9, 0.3, 1.0, 0.2, 1.0, 0.3, 0.9, 0.4, 0.9, 0.4, 1.0, 0.3, 1.0, 0.4, 0.9, 0.5, 0.9, 0.5, 1.0, 0.4, 1.0, 0.5, 0.9, 0.6, 0.9, 0.6, 1.0, 0.5, 1.0, 0.6, 0.9, 0.7, 0.9, 0.7, 1.0, 0.6, 1.0, 0.7, 0.9, 0.8, 0.9, 0.8, 1.0, 0.7, 1.0, 0.8, 0.9, 0.9, 0.9, 0.9, 1.0, 0.8, 1.0, 0.9, 0.9, 1.0, 0.9, 1.0, 1.0, 0.9, 1.0, 0.0, 0.0, 0.1, 0.0, 0.1, 0.1, 0.0, 0.1, 0.1, 0.0, 0.2, 0.0, 0.2, 0.1, 0.1, 0.1, 0.2, 0.0, 0.3, 0.0, 0.3, 0.1, 0.2, 0.1, 0.3, 0.0, 0.4, 0.0, 0.4, 0.1, 0.3, 0.1, 0.4, 0.0, 0.5, 0.0, 0.5, 0.1, 0.4, 0.1, 0.5, 0.0, 0.6, 0.0, 0.6, 0.1, 0.5, 0.1, 0.6, 0.0, 0.7, 0.0, 0.7, 0.1, 0.6, 0.1, 0.7, 0.0, 0.8, 0.0, 0.8, 0.1, 0.7, 0.1, 0.8, 0.0, 0.9, 0.0, 0.9, 0.1, 0.8, 0.1, 0.9, 0.0, 1.0, 0.0, 1.0, 0.1, 0.9, 0.1, 0.0, 0.1, 0.1, 0.1, 0.1, 0.2, 0.0, 0.2, 0.9, 0.1, 1.0, 0.1, 1.0, 0.2, 0.9, 0.2, 0.0, 0.2, 0.1, 0.2, 0.1, 0.3, 0.0, 0.3, 0.9, 0.2, 1.0, 0.2, 1.0, 0.3, 0.9, 0.3, 0.0, 0.3, 0.1, 0.3, 0.1, 0.4, 0.0, 0.4, 0.9, 0.3, 1.0, 0.3, 1.0, 0.4, 0.9, 0.4, 0.0, 0.4, 0.1, 0.4, 0.1, 0.5, 0.0, 0.5, 0.9, 0.4, 1.0, 0.4, 1.0, 0.5, 0.9, 0.5, 0.0, 0.5, 0.1, 0.5, 0.1, 0.6, 0.0, 0.6, 0.9, 0.5, 1.0, 0.5, 1.0, 0.6, 0.9, 0.6, 0.0, 0.6, 0.1, 0.6, 0.1, 0.7, 0.0, 0.7, 0.9, 0.6, 1.0, 0.6, 1.0, 0.7, 0.9, 0.7, 0.0, 0.7, 0.1, 0.7, 0.1, 0.8, 0.0, 0.8, 0.9, 0.7, 1.0, 0.7, 1.0, 0.8, 0.9, 0.8, 0.0, 0.8, 0.1, 0.8, 0.1, 0.9, 0.0, 0.9, 0.9, 0.8, 1.0, 0.8, 1.0, 0.9, 0.9, 0.9, 0.0, 0.9, 0.1, 0.9, 0.1, 1.0, 0.0, 1.0, 0.1, 0.9, 0.2, 0.9, 0.2, 1.0, 0.1, 1.0, 0.2, 0.9, 0.3, 0.9, 0.3, 1.0, 0.2, 1.0, 0.3, 0.9, 0.4, 0.9, 0.4, 1.0, 0.3, 1.0, 0.4, 0.9, 0.5, 0.9, 0.5, 1.0, 0.4, 1.0, 0.5, 0.9, 0.6, 0.9, 0.6, 1.0, 0.5, 1.0, 0.6, 0.9, 0.7, 0.9, 0.7, 1.0, 0.6, 1.0, 0.7, 0.9, 0.8, 0.9, 0.8, 1.0, 0.7, 1.0, 0.8, 0.9, 0.9, 0.9, 0.9, 1.0, 0.8, 1.0, 0.9, 0.9, 1.0, 0.9, 1.0, 1.0, 0.9, 1.0, 0.0, 0.0, 0.1, 0.0, 0.1, 0.1, 0.0, 0.1, 0.1, 0.0, 0.2, 0.0, 0.2, 0.1, 0.1, 0.1, 0.2, 0.0, 0.3, 0.0, 0.3, 0.1, 0.2, 0.1, 0.3, 0.0, 0.4, 0.0, 0.4, 0.1, 0.3, 0.1, 0.4, 0.0, 0.5, 0.0, 0.5, 0.1, 0.4, 0.1, 0.5, 0.0, 0.6, 0.0, 0.6, 0.1, 0.5, 0.1, 0.6, 0.0, 0.7, 0.0, 0.7, 0.1, 0.6, 0.1, 0.7, 0.0, 0.8, 0.0, 0.8, 0.1, 0.7, 0.1, 0.8, 0.0, 0.9, 0.0, 0.9, 0.1, 0.8, 0.1, 0.9, 0.0, 1.0, 0.0, 1.0, 0.1, 0.9, 0.1, 0.0, 0.1, 0.1, 0.1, 0.1, 0.2, 0.0, 0.2, 0.9, 0.1, 1.0, 0.1, 1.0, 0.2, 0.9, 0.2, 0.0, 0.2, 0.1, 0.2, 0.1, 0.3, 0.0, 0.3, 0.9, 0.2, 1.0, 0.2, 1.0, 0.3, 0.9, 0.3, 0.0, 0.3, 0.1, 0.3, 0.1, 0.4, 0.0, 0.4, 0.9, 0.3, 1.0, 0.3, 1.0, 0.4, 0.9, 0.4, 0.0, 0.4, 0.1, 0.4, 0.1, 0.5, 0.0, 0.5, 0.0, 0.5, 0.1, 0.5, 0.1, 0.6, 0.0, 0.6, 0.0, 0.6, 0.1, 0.6, 0.1, 0.7, 0.0, 0.7, 0.9, 0.6, 1.0, 0.6, 1.0, 0.7, 0.9, 0.7, 0.0, 0.7, 0.1, 0.7, 0.1, 0.8, 0.0, 0.8, 0.9, 0.7, 1.0, 0.7, 1.0, 0.8, 0.9, 0.8, 0.0, 0.8, 0.1, 0.8, 0.1, 0.9, 0.0, 0.9, 0.9, 0.8, 1.0, 0.8, 1.0, 0.9, 0.9, 0.9, 0.0, 0.9, 0.1, 0.9, 0.1, 1.0, 0.0, 1.0, 0.1, 0.9, 0.2, 0.9, 0.2, 1.0, 0.1, 1.0, 0.2, 0.9, 0.3, 0.9, 0.3, 1.0, 0.2, 1.0, 0.3, 0.9, 0.4, 0.9, 0.4, 1.0, 0.3, 1.0, 0.4, 0.9, 0.5, 0.9, 0.5, 1.0, 0.4, 1.0, 0.5, 0.9, 0.6, 0.9, 0.6, 1.0, 0.5, 1.0, 0.6, 0.9, 0.7, 0.9, 0.7, 1.0, 0.6, 1.0, 0.7, 0.9, 0.8, 0.9, 0.8, 1.0, 0.7, 1.0, 0.8, 0.9, 0.9, 0.9, 0.9, 1.0, 0.8, 1.0, 0.9, 0.9, 1.0, 0.9, 1.0, 1.0, 0.9, 1.0, 0.0, 0.0, 0.1, 0.0, 0.1, 0.1, 0.0, 0.1, 0.1, 0.0, 0.2, 0.0, 0.2, 0.1, 0.1, 0.1, 0.2, 0.0, 0.3, 0.0, 0.3, 0.1, 0.2, 0.1, 0.3, 0.0, 0.4, 0.0, 0.4, 0.1, 0.3, 0.1, 0.4, 0.0, 0.5, 0.0, 0.5, 0.1, 0.4, 0.1, 0.5, 0.0, 0.6, 0.0, 0.6, 0.1, 0.5, 0.1, 0.6, 0.0, 0.7, 0.0, 0.7, 0.1, 0.6, 0.1, 0.7, 0.0, 0.8, 0.0, 0.8, 0.1, 0.7, 0.1, 0.8, 0.0, 0.9, 0.0, 0.9, 0.1, 0.8, 0.1, 0.9, 0.0, 1.0, 0.0, 1.0, 0.1, 0.9, 0.1, 0.0, 0.1, 0.1, 0.1, 0.1, 0.2, 0.0, 0.2, 0.9, 0.1, 1.0, 0.1, 1.0, 0.2, 0.9, 0.2, 0.0, 0.2, 0.1, 0.2, 0.1, 0.3, 0.0, 0.3, 0.9, 0.2, 1.0, 0.2, 1.0, 0.3, 0.9, 0.3, 0.0, 0.3, 0.1, 0.3, 0.1, 0.4, 0.0, 0.4, 0.9, 0.3, 1.0, 0.3, 1.0, 0.4, 0.9, 0.4, 0.0, 0.4, 0.1, 0.4, 0.1, 0.5, 0.0, 0.5, 0.9, 0.4, 1.0, 0.4, 1.0, 0.5, 0.9, 0.5, 0.0, 0.5, 0.1, 0.5, 0.1, 0.6, 0.0, 0.6, 0.9, 0.5, 1.0, 0.5, 1.0, 0.6, 0.9, 0.6, 0.0, 0.6, 0.1, 0.6, 0.1, 0.7, 0.0, 0.7, 0.9, 0.6, 1.0, 0.6, 1.0, 0.7, 0.9, 0.7, 0.0, 0.7, 0.1, 0.7, 0.1, 0.8, 0.0, 0.8, 0.9, 0.7, 1.0, 0.7, 1.0, 0.8, 0.9, 0.8, 0.0, 0.8, 0.1, 0.8, 0.1, 0.9, 0.0, 0.9, 0.9, 0.8, 1.0, 0.8, 1.0, 0.9, 0.9, 0.9, 0.0, 0.9, 0.1, 0.9, 0.1, 1.0, 0.0, 1.0, 0.1, 0.9, 0.2, 0.9, 0.2, 1.0, 0.1, 1.0, 0.2, 0.9, 0.3, 0.9, 0.3, 1.0, 0.2, 1.0, 0.3, 0.9, 0.4, 0.9, 0.4, 1.0, 0.3, 1.0, 0.4, 0.9, 0.5, 0.9, 0.5, 1.0, 0.4, 1.0, 0.5, 0.9, 0.6, 0.9, 0.6, 1.0, 0.5, 1.0, 0.6, 0.9, 0.7, 0.9, 0.7, 1.0, 0.6, 1.0, 0.7, 0.9, 0.8, 0.9, 0.8, 1.0, 0.7, 1.0, 0.8, 0.9, 0.9, 0.9, 0.9, 1.0, 0.8, 1.0, 0.9, 0.9, 1.0, 0.9, 1.0, 1.0, 0.9, 1.0, 0.0, 0.0, 0.1, 0.0, 0.1, 0.1, 0.0, 0.1, 0.1, 0.0, 0.2, 0.0, 0.2, 0.1, 0.1, 0.1, 0.2, 0.0, 0.3, 0.0, 0.3, 0.1, 0.2, 0.1, 0.3, 0.0, 0.4, 0.0, 0.4, 0.1, 0.3, 0.1, 0.4, 0.0, 0.5, 0.0, 0.5, 0.1, 0.4, 0.1, 0.5, 0.0, 0.6, 0.0, 0.6, 0.1, 0.5, 0.1, 0.6, 0.0, 0.7, 0.0, 0.7, 0.1, 0.6, 0.1, 0.7, 0.0, 0.8, 0.0, 0.8, 0.1, 0.7, 0.1, 0.8, 0.0, 0.9, 0.0, 0.9, 0.1, 0.8, 0.1, 0.9, 0.0, 1.0, 0.0, 1.0, 0.1, 0.9, 0.1, 0.0, 0.1, 0.1, 0.1, 0.1, 0.2, 0.0, 0.2, 0.9, 0.1, 1.0, 0.1, 1.0, 0.2, 0.9, 0.2, 0.0, 0.2, 0.1, 0.2, 0.1, 0.3, 0.0, 0.3, 0.9, 0.2, 1.0, 0.2, 1.0, 0.3, 0.9, 0.3, 0.0, 0.3, 0.1, 0.3, 0.1, 0.4, 0.0, 0.4, 0.9, 0.3, 1.0, 0.3, 1.0, 0.4, 0.9, 0.4, 0.0, 0.4, 0.1, 0.4, 0.1, 0.5, 0.0, 0.5, 0.9, 0.4, 1.0, 0.4, 1.0, 0.5, 0.9, 0.5, 0.0, 0.5, 0.1, 0.5, 0.1, 0.6, 0.0, 0.6, 0.9, 0.5, 1.0, 0.5, 1.0, 0.6, 0.9, 0.6, 0.0, 0.6, 0.1, 0.6, 0.1, 0.7, 0.0, 0.7, 0.9, 0.6, 1.0, 0.6, 1.0, 0.7, 0.9, 0.7, 0.0, 0.7, 0.1, 0.7, 0.1, 0.8, 0.0, 0.8, 0.9, 0.7, 1.0, 0.7, 1.0, 0.8, 0.9, 0.8, 0.0, 0.8, 0.1, 0.8, 0.1, 0.9, 0.0, 0.9, 0.9, 0.8, 1.0, 0.8, 1.0, 0.9, 0.9, 0.9, 0.0, 0.9, 0.1, 0.9, 0.1, 1.0, 0.0, 1.0, 0.1, 0.9, 0.2, 0.9, 0.2, 1.0, 0.1, 1.0, 0.2, 0.9, 0.3, 0.9, 0.3, 1.0, 0.2, 1.0, 0.3, 0.9, 0.4, 0.9, 0.4, 1.0, 0.3, 1.0, 0.4, 0.9, 0.5, 0.9, 0.5, 1.0, 0.4, 1.0, 0.5, 0.9, 0.6, 0.9, 0.6, 1.0, 0.5, 1.0, 0.6, 0.9, 0.7, 0.9, 0.7, 1.0, 0.6, 1.0, 0.7, 0.9, 0.8, 0.9, 0.8, 1.0, 0.7, 1.0, 0.8, 0.9, 0.9, 0.9, 0.9, 1.0, 0.8, 1.0, 0.9, 0.9, 1.0, 0.9, 1.0, 1.0, 0.9, 1.0, 0.0, 0.0, 0.1, 0.0, 0.1, 0.1, 0.0, 0.1, 0.1, 0.0, 0.2, 0.0, 0.2, 0.1, 0.1, 0.1, 0.2, 0.0, 0.3, 0.0, 0.3, 0.1, 0.2, 0.1, 0.3, 0.0, 0.4, 0.0, 0.4, 0.1, 0.3, 0.1, 0.4, 0.0, 0.5, 0.0, 0.5, 0.1, 0.4, 0.1, 0.5, 0.0, 0.6, 0.0, 0.6, 0.1, 0.5, 0.1, 0.6, 0.0, 0.7, 0.0, 0.7, 0.1, 0.6, 0.1, 0.7, 0.0, 0.8, 0.0, 0.8, 0.1, 0.7, 0.1, 0.8, 0.0, 0.9, 0.0, 0.9, 0.1, 0.8, 0.1, 0.9, 0.0, 1.0, 0.0, 1.0, 0.1, 0.9, 0.1, 0.0, 0.1, 0.1, 0.1, 0.1, 0.2, 0.0, 0.2, 0.9, 0.1, 1.0, 0.1, 1.0, 0.2, 0.9, 0.2, 0.0, 0.2, 0.1, 0.2, 0.1, 0.3, 0.0, 0.3, 0.9, 0.2, 1.0, 0.2, 1.0, 0.3, 0.9, 0.3, 0.0, 0.3, 0.1, 0.3, 0.1, 0.4, 0.0, 0.4, 0.9, 0.3, 1.0, 0.3, 1.0, 0.4, 0.9, 0.4, 0.0, 0.4, 0.1, 0.4, 0.1, 0.5, 0.0, 0.5, 0.9, 0.4, 1.0, 0.4, 1.0, 0.5, 0.9, 0.5, 0.0, 0.5, 0.1, 0.5, 0.1, 0.6, 0.0, 0.6, 0.9, 0.5, 1.0, 0.5, 1.0, 0.6, 0.9, 0.6, 0.0, 0.6, 0.1, 0.6, 0.1, 0.7, 0.0, 0.7, 0.9, 0.6, 1.0, 0.6, 1.0, 0.7, 0.9, 0.7, 0.0, 0.7, 0.1, 0.7, 0.1, 0.8, 0.0, 0.8, 0.9, 0.7, 1.0, 0.7, 1.0, 0.8, 0.9, 0.8, 0.0, 0.8, 0.1, 0.8, 0.1, 0.9, 0.0, 0.9, 0.9, 0.8, 1.0, 0.8, 1.0, 0.9, 0.9, 0.9, 0.0, 0.9, 0.1, 0.9, 0.1, 1.0, 0.0, 1.0, 0.1, 0.9, 0.2, 0.9, 0.2, 1.0, 0.1, 1.0, 0.2, 0.9, 0.3, 0.9, 0.3, 1.0, 0.2, 1.0, 0.3, 0.9, 0.4, 0.9, 0.4, 1.0, 0.3, 1.0, 0.4, 0.9, 0.5, 0.9, 0.5, 1.0, 0.4, 1.0, 0.5, 0.9, 0.6, 0.9, 0.6, 1.0, 0.5, 1.0, 0.6, 0.9, 0.7, 0.9, 0.7, 1.0, 0.6, 1.0, 0.7, 0.9, 0.8, 0.9, 0.8, 1.0, 0.7, 1.0, 0.8, 0.9, 0.9, 0.9, 0.9, 1.0, 0.8, 1.0, 0.9, 0.9, 1.0, 0.9, 1.0, 1.0, 0.9, 1.0, 0.0, 0.0, 0.1, 0.0, 0.1, 0.1, 0.0, 0.1, 0.1, 0.0, 0.2, 0.0, 0.2, 0.1, 0.1, 0.1, 0.2, 0.0, 0.3, 0.0, 0.3, 0.1, 0.2, 0.1, 0.3, 0.0, 0.4, 0.0, 0.4, 0.1, 0.3, 0.1, 0.4, 0.0, 0.5, 0.0, 0.5, 0.1, 0.4, 0.1, 0.5, 0.0, 0.6, 0.0, 0.6, 0.1, 0.5, 0.1, 0.6, 0.0, 0.7, 0.0, 0.7, 0.1, 0.6, 0.1, 0.7, 0.0, 0.8, 0.0, 0.8, 0.1, 0.7, 0.1, 0.8, 0.0, 0.9, 0.0, 0.9, 0.1, 0.8, 0.1, 0.9, 0.0, 1.0, 0.0, 1.0, 0.1, 0.9, 0.1, 0.0, 0.1, 0.1, 0.1, 0.1, 0.2, 0.0, 0.2, 0.0, 0.2, 0.1, 0.2, 0.1, 0.3, 0.0, 0.3, 0.9, 0.2, 1.0, 0.2, 1.0, 0.3, 0.9, 0.3, 0.0, 0.4, 0.1, 0.4, 0.1, 0.5, 0.0, 0.5, 0.9, 0.4, 1.0, 0.4, 1.0, 0.5, 0.9, 0.5, 0.0, 0.5, 0.1, 0.5, 0.1, 0.6, 0.0, 0.6, 0.9, 0.5, 1.0, 0.5, 1.0, 0.6, 0.9, 0.6, 0.9, 0.6, 1.0, 0.6, 1.0, 0.7, 0.9, 0.7, 0.0, 0.7, 0.1, 0.7, 0.1, 0.8, 0.0, 0.8, 0.9, 0.8, 1.0, 0.8, 1.0, 0.9, 0.9, 0.9, 0.0, 0.9, 0.1, 0.9, 0.1, 1.0, 0.0, 1.0, 0.1, 0.9, 0.2, 0.9, 0.2, 1.0, 0.1, 1.0, 0.2, 0.9, 0.3, 0.9, 0.3, 1.0, 0.2, 1.0, 0.3, 0.9, 0.4, 0.9, 0.4, 1.0, 0.3, 1.0, 0.4, 0.9, 0.5, 0.9, 0.5, 1.0, 0.4, 1.0, 0.5, 0.9, 0.6, 0.9, 0.6, 1.0, 0.5, 1.0, 0.6, 0.9, 0.7, 0.9, 0.7, 1.0, 0.6, 1.0, 0.7, 0.9, 0.8, 0.9, 0.8, 1.0, 0.7, 1.0, 0.8, 0.9, 0.9, 0.9, 0.9, 1.0, 0.8, 1.0, 0.9, 0.9, 1.0, 0.9, 1.0, 1.0, 0.9, 1.0, 0.0, 0.0, 1.0, 0.0, 1.0, 1.0, 0.0, 1.0, 0.0, 0.0, 0.0, 0.0, 0.0, 0.0, 0.0, 0.0, 0.0, 0.0, 0.0, 0.0, 0.0, 0.0, 0.0, 0.0, 0.0, 0.0, 0.0, 0.0, 0.0, 0.0, 0.0, 0.0, 0.0, 0.0, 0.0, 0.0, 0.0, 0.0, 0.0, 0.0, 0.0, 0.0, 0.0, 0.0, 0.0, 0.0, 0.0, 0.0, 0.0, 0.0, 0.0, 0.0, 0.0, 0.0, 0.0, 0.0, 0.0, 0.0, 0.0, 0.0, 0.0, 0.0, 0.0, 0.0, 0.0, 0.0, 0.0, 0.0, 0.0, 0.0, 0.0, 0.0, 0.0, 0.0, 0.0, 0.0, 0.0, 0.0, 0.0, 0.0, 0.0, 0.0, 0.0, 0.0, 0.0, 0.0, 0.0, 0.0, 0.0, 0.0, 0.0, 0.0, 0.0, 0.0, 0.0, 0.0, 0.0, 0.0, 0.0, 0.0, 0.0, 0.0, 0.0, 0.0, 0.0, 0.0, 0.0, 0.0, 0.0, 0.0, 0.0, 0.0, 0.0, 0.0, 0.0, 0.0, 0.0, 0.0, 0.0, 0.0, 0.0, 0.0, 0.0, 0.0, 0.0, 0.0, 0.0, 0.0, 0.0, 0.0, 0.0, 0.0, 0.0, 0.0, 0.0, 0.0, 0.0, 0.0, 0.0, 0.0, 0.0, 0.0, 0.0, 0.0, 0.0, 0.0, 0.0, 0.0, 0.0, 0.0, 0.0, 0.0, 1.0, 0.4, 0.9, 0.4, 0.9, 0.4, 1.0, 0.4, 0.0, 0.0, 0.0, 0.0, 0.0, 0.0, 0.0, 0.0, 0.0, 0.0, 0.0, 0.0, 0.0, 0.0, 0.0, 0.0, 0.0, 0.0, 0.0, 0.0, 0.0, 0.0, 0.0, 0.0, 0.0, 0.0, 0.0, 0.0, 0.0, 0.0, 0.0, 0.0, 1.0, 0.1, 0.9, 0.1, 0.9, 0.1, 1.0, 0.1, 0.0, 0.0, 0.0, 0.0, 0.0, 0.0, 0.0, 0.0, 0.0, 0.0, 0.0, 0.0, 0.0, 0.0, 0.0, 0.0, 0.0, 0.0, 0.0, 0.0, 0.0, 0.0, 0.0, 0.0, 0.0, 0.0, 0.0, 0.0, 0.0, 0.0, 0.0, 0.0, 0.0, 0.0, 0.0, 0.0, 0.0, 0.0, 0.0, 0.0, 0.0, 0.0, 0.0, 0.0, 0.0, 0.0, 0.0, 0.0, 0.9, 0.4, 0.9, 0.5, 0.9, 0.5, 0.9, 0.4, 0.0, 0.0, 0.0, 0.0, 0.0, 0.0, 0.0, 0.0, 0.0, 0.0, 0.0, 0.0, 0.0, 0.0, 0.0, 0.0, 1.0, 0.5, 1.0, 0.4, 1.0, 0.4, 1.0, 0.5, 0.0, 0.0, 0.0, 0.0, 0.0, 0.0, 0.0, 0.0, 0.0, 0.0, 0.0, 0.0, 0.0, 0.0, 0.0, 0.0, 1.0, 0.2, 1.0, 0.1, 1.0, 0.1, 1.0, 0.2, 0.0, 0.0, 0.0, 0.0, 0.0, 0.0, 0.0, 0.0, 0.0, 0.0, 0.0, 0.0, 0.0, 0.0, 0.0, 0.0, 0.9, 0.2, 1.0, 0.2, 1.0, 0.2, 0.9, 0.2, 0.0, 0.0, 0.0, 0.0, 0.0, 0.0, 0.0, 0.0, 0.0, 0.0, 0.0, 0.0, 0.0, 0.0, 0.0, 0.0, 0.0, 0.0, 0.0, 0.0, 0.0, 0.0, 0.0, 0.0, 0.0, 0.0, 0.0, 0.0, 0.0, 0.0, 0.0, 0.0, 0.0, 0.0, 0.0, 0.0, 0.0, 0.0, 0.0, 0.0, 0.0, 0.0, 0.0, 0.0, 0.0, 0.0, 0.0, 0.0, 0.9, 0.5, 0.9, 0.6, 0.9, 0.6, 0.9, 0.5, 0.0, 0.0, 0.0, 0.0, 0.0, 0.0, 0.0, 0.0, 0.1, 0.3, 0.0, 0.3, 0.0, 0.3, 0.1, 0.3, 0.0, 0.0, 0.0, 0.0, 0.0, 0.0, 0.0, 0.0, 1.0, 0.6, 1.0, 0.5, 1.0, 0.5, 1.0, 0.6, 0.0, 0.0, 0.0, 0.0, 0.0, 0.0, 0.0, 0.0, 0.0, 0.0, 0.0, 0.0, 0.0, 0.0, 0.0, 0.0, 0.9, 0.6, 1.0, 0.6, 1.0, 0.6, 0.9, 0.6, 0.0, 0.0, 0.0, 0.0, 0.0, 0.0, 0.0, 0.0, 0.0, 0.0, 0.0, 0.0, 0.0, 0.0, 0.0, 0.0, 0.0, 0.0, 0.0, 0.0, 0.0, 0.0, 0.0, 0.0, 0.0, 0.0, 0.0, 0.0, 0.0, 0.0, 0.0, 0.0, 1.0, 0.3, 0.9, 0.3, 0.9, 0.3, 1.0, 0.3, 0.0, 0.0, 0.0, 0.0, 0.0, 0.0, 0.0, 0.0, 0.0, 0.0, 0.0, 0.0, 0.0, 0.0, 0.0, 0.0, 0.0, 0.3, 0.0, 0.4, 0.0, 0.4, 0.0, 0.3, 0.0, 0.0, 0.0, 0.0, 0.0, 0.0, 0.0, 0.0, 0.0, 0.0, 0.0, 0.0, 0.0, 0.0, 0.0, 0.0, 0.0, 0.0, 0.0, 0.0, 0.0, 0.0, 0.0, 0.0, 0.0, 0.0, 0.0, 0.0, 0.0, 0.0, 0.0, 0.0, 0.0, 0.4, 0.1, 0.4, 0.1, 0.4, 0.0, 0.4, 0.0, 0.0, 0.0, 0.0, 0.0, 0.0, 0.0, 0.0, 0.0, 0.0, 0.0, 0.0, 0.0, 0.0, 0.0, 0.0, 0.0, 0.0, 0.0, 0.0, 0.0, 0.0, 0.0, 0.0, 0.0, 0.0, 0.0, 0.0, 0.0, 0.0, 0.0, 0.0, 1.0, 0.4, 1.0, 0.3, 1.0, 0.3, 1.0, 0.4, 0.0, 0.0, 0.0, 0.0, 0.0, 0.0, 0.0, 0.0, 0.0, 0.0, 0.0, 0.0, 0.0, 0.0, 0.0, 0.0, 0.9, 0.4, 1.0, 0.4, 1.0, 0.4, 0.9, 0.4, 0.0, 0.0, 0.0, 0.0, 0.0, 0.0, 0.0, 0.0, 0.0, 0.0, 0.0, 0.0, 0.0, 0.0, 0.0, 0.0, 0.0, 0.0, 0.0, 0.0, 0.0, 0.0, 0.0, 0.0, 0.0, 0.0, 0.0, 0.0, 0.0, 0.0, 0.0, 0.0, 0.0, 0.0, 0.0, 0.0, 0.0, 0.0, 0.0, 0.0, 0.0, 0.0, 0.0, 0.0, 0.0, 0.0, 0.0, 0.0, 0.0, 0.0, 0.0, 0.0, 0.0, 0.0, 0.0, 0.0, 0.0, 0.0, 0.0, 0.0, 0.0, 0.0, 0.0, 0.0, 0.0, 0.0, 0.0, 0.0, 0.0, 0.0, 0.0, 0.0, 0.0, 0.0, 0.0, 0.0, 0.0, 0.0, 0.0, 0.0, 0.0, 0.0, 0.0, 0.0, 0.0, 0.0, 0.0, 0.0, 0.0, 0.0, 0.0, 0.0, 0.0, 0.0, 0.0, 0.0, 0.0, 0.0, 0.0, 0.0, 0.0, 0.0, 0.0, 0.0, 0.0, 0.0, 0.0, 0.0, 0.0, 0.0, 0.0, 0.0, 0.0, 0.0, 0.0, 0.0, 0.0, 0.0, 0.0, 0.0, 0.0, 0.0, 0.0, 0.0, 0.0, 0.0, 0.0, 0.0, 0.0, 0.0, 0.0, 0.0, 0.0, 0.0, 0.0, 0.0, 0.0, 0.0, 0.0, 0.0, 0.0, 0.0, 0.0, 0.0, 0.0, 0.0, 0.0, 0.0, 0.0, 0.0, 0.0, 0.0, 0.0, 0.0, 0.0, 0.0, 0.0, 0.0, 0.0, 0.0, 0.0, 0.0, 0.0, 0.0, 0.0, 0.0, 0.0, 0.0, 0.0, 0.0, 0.0, 0.0, 0.0, 0.0, 0.0, 0.0, 0.0, 0.0, 0.0, 0.0, 0.0, 0.0, 0.0, 0.0, 0.0, 0.0, 0.0, 0.0, 0.0, 0.0, 0.0, 0.0, 0.0, 0.0, 0.0, 0.0, 0.0, 0.0, 0.0, 0.0, 0.0, 0.0, 0.0, 0.0, 0.0, 0.0, 0.0, 0.0, 0.1, 0.6, 0.0, 0.6, 0.0, 0.6, 0.1, 0.6, 0.0, 0.0, 0.0, 0.0, 0.0, 0.0, 0.0, 0.0, 0.0, 0.0, 0.0, 0.0, 0.0, 0.0, 0.0, 0.0, 0.0, 0.0, 0.0, 0.0, 0.0, 0.0, 0.0, 0.0, 0.0, 0.0, 0.0, 0.0, 0.0, 0.0, 0.0, 0.0, 0.0, 0.0, 0.0, 0.0, 0.0, 0.0, 0.0, 0.0, 0.0, 0.0, 0.0, 0.0, 0.0, 0.0, 0.0, 0.0, 0.0, 0.0, 0.0, 0.0, 0.0, 0.0, 0.0, 0.0, 0.0, 0.0, 0.0, 0.0, 0.0, 0.0, 0.0, 0.0, 0.0, 0.0, 0.0, 0.0, 0.0, 0.0, 0.0, 0.0, 0.0, 0.0, 0.0, 0.0, 0.0, 0.0, 0.0, 0.0, 0.0, 0.0, 0.0, 0.0, 0.0, 0.0, 0.0, 0.0, 0.0, 0.6, 0.0, 0.7, 0.0, 0.7, 0.0, 0.6, 0.0, 0.0, 0.0, 0.0, 0.0, 0.0, 0.0, 0.0, 0.0, 0.0, 0.0, 0.0, 0.0, 0.0, 0.0, 0.0, 0.0, 0.0, 0.0, 0.0, 0.0, 0.0, 0.0, 0.0, 0.0, 0.0, 0.0, 0.0, 0.0, 0.0, 0.0, 0.0, 0.0, 0.7, 0.1, 0.7, 0.1, 0.7, 0.0, 0.7, 0.0, 0.0, 0.0, 0.0, 0.0, 0.0, 0.0, 0.0, 0.0, 0.0, 0.0, 0.0, 0.0, 0.0, 0.0, 0.0, 0.0, 0.0, 0.0, 0.0, 0.0, 0.0, 0.0, 0.0, 0.0, 0.0, 0.0, 0.0, 0.0, 0.0, 0.0, 0.0, 0.0, 0.0, 0.0, 0.0, 0.0, 0.0, 0.0, 0.0, 0.0, 0.0, 0.0, 0.0, 0.0, 0.0, 0.0, 0.0, 0.0, 0.0, 0.0, 0.0, 0.0, 0.0, 0.0, 0.0, 0.0, 0.0, 0.0, 0.0, 0.0, 0.0, 0.0, 0.0, 0.0, 0.0, 0.0, 0.0, 0.0, 0.0, 0.0, 0.0, 1.0, 0.7, 0.9, 0.7, 0.9, 0.7, 1.0, 0.7, 0.0, 0.0, 0.0, 0.0, 0.0, 0.0, 0.0, 0.0, 0.0, 0.0, 0.0, 0.0, 0.0, 0.0, 0.0, 0.0, 0.0, 0.0, 0.0, 0.0, 0.0, 0.0, 0.0, 0.0, 0.0, 0.0, 0.0, 0.0, 0.0, 0.0, 0.0, 0.0, 0.0, 0.0, 0.0, 0.0, 0.0, 0.0, 0.0, 0.0, 0.0, 0.0, 0.0, 0.0, 0.0, 0.0, 0.0, 0.0, 0.0, 0.0, 0.0, 0.0, 0.0, 0.0, 0.0, 0.0, 0.1, 0.8, 0.0, 0.8, 0.0, 0.8, 0.1, 0.8, 0.0, 0.0, 0.0, 0.0, 0.0, 0.0, 0.0, 0.0, 0.0, 0.0, 0.0, 0.0, 0.0, 0.0, 0.0, 0.0, 0.0, 0.0, 0.0, 0.0, 0.0, 0.0, 0.0, 0.0, 0.0, 0.0, 0.0, 0.0, 0.0, 0.0, 0.0, 0.0, 1.0, 0.8, 1.0, 0.7, 1.0, 0.7, 1.0, 0.8, 0.0, 0.0, 0.0, 0.0, 0.0, 0.0, 0.0, 0.0, 0.0, 0.0, 0.0, 0.0, 0.0, 0.0, 0.0, 0.0, 0.0, 0.0, 0.0, 0.0, 0.0, 0.0, 0.0, 0.0, 0.9, 0.8, 1.0, 0.8, 1.0, 0.8, 0.9, 0.8, 0.0, 0.0, 0.0, 0.0, 0.0, 0.0, 0.0, 0.0, 0.0, 0.8, 0.0, 0.9, 0.0, 0.9, 0.0, 0.8, 0.0, 0.0, 0.0, 0.0, 0.0, 0.0, 0.0, 0.0, 0.0, 0.0, 0.0, 0.0, 0.0, 0.0, 0.0, 0.0, 0.0, 0.0, 0.0, 0.0, 0.0, 0.0, 0.0, 0.0, 0.0, 0.0, 0.0, 0.0, 0.0, 0.0, 0.0, 0.0, 0.0, 0.9, 0.1, 0.9, 0.1, 0.9, 0.0, 0.9, 0.0, 0.0, 0.0, 0.0, 0.0, 0.0, 0.0, 0.0, 0.0, 0.0, 0.0, 0.0, 0.0, 0.0, 0.0, 0.0, 0.0, 0.0, 0.0, 0.0, 0.0, 0.0, 0.0, 0.0, 0.0, 0.0, 0.0, 0.0, 0.0, 0.0, 0.0, 0.0, 0.0, 0.0, 0.0, 0.0, 0.0, 0.0, 0.0, 0.0, 0.0, 0.0, 0.0, 0.0, 0.0, 0.0, 0.0, 0.0, 0.0, 0.0, 0.0, 0.0, 0.0, 0.0, 0.0, 0.0, 0.0, 0.0, 0.0, 0.0, 0.0, 0.0, 0.0, 0.0, 0.0, 0.0, 0.0, 0.0, 0.0, 0.0, 0.0, 0.0, 0.0, 0.0, 0.0, 0.0, 0.0, 0.0, 0.0, 0.0, 0.0, 0.0, 0.0, 0.0, 0.0, 0.0, 0.0, 0.0, 0.0, 0.0, 0.0, 0.0, 0.0, 0.0, 0.0, 0.0, 0.0, 0.0, 0.0, 0.0, 0.0, 0.0, 0.0, 0.0, 0.0, 0.0, 0.0, 0.0, 0.0, 0.0, 0.0, 0.0, 0.0, 0.0, 0.0, 0.0, 0.0, 0.0, 0.0, 0.0, 0.0, 0.0, 0.0, 0.0, 0.0, 0.0, 0.0, 0.0, 0.0, 0.0, 0.0, 0.0, 0.0, 0.0, 0.0, 0.0, 0.0, 0.0, 0.0, 0.0, 0.0, 0.0, 0.0, 0.0, 0.0, 0.0, 0.0, 0.0, 0.0, 0.0, 0.0, 0.0, 0.0, 0.0, 0.0, 0.0, 0.0, 0.0, 0.0, 0.0, 0.0, 0.0, 0.0, 0.0, 0.0, 0.0, 0.0, 0.0, 0.0, 0.0, 0.0, 0.0, 0.0, 0.0, 0.0, 0.0, 0.0, 0.0, 0.0, 0.0, 0.0, 0.0, 0.0, 0.0, 0.0, 0.0, 0.0, 0.0, 0.0, 0.0, 0.0, 0.0, 0.0, 0.0, 0.0, 0.0, 0.0, 0.0, 0.0, 0.0, 0.0, 0.0, 0.0, 0.0, 0.0, 0.0, 0.0, 0.0, 0.0, 0.0, 0.0, 0.0, 0.0, 0.0, 0.0, 0.0, 0.0, 0.0, 0.0, 0.0, 0.0, 0.0, 0.0, 0.0, 0.0, 0.0, 0.0, 0.0, 0.0, 0.0, 0.0, 0.0, 0.0, 0.0, 0.0, 0.0, 0.0, 0.0, 0.0, 0.0, 0.0, 0.0, 0.0, 0.0, 0.0, 0.0, 0.0, 0.0, 0.0, 0.0, 0.0, 0.0, 0.0, 0.0, 0.0, 0.0, 0.0, 0.0, 0.0, 0.0, 0.0, 0.0, 0.0, 0.0, 0.0, 0.0, 0.0, 0.0, 0.0, 0.0, 0.0, 0.0, 0.0, 0.0, 0.0, 0.0, 0.0, 0.0, 0.0, 0.0, 0.0, 0.0, 0.0, 0.0, 0.0, 0.0, 0.0, 0.0, 0.0, 0.0, 0.0, 0.0, 0.0, 0.0, 0.0, 0.0, 0.0, 0.0, 0.0, 0.0, 0.0, 0.0, 0.0, 0.0, 0.0, 0.0, 0.0, 0.0, 0.0, 0.0, 0.0, 0.0, 0.0, 0.0, 0.0, 0.0, 0.0, 0.0, 0.0, 0.0, 0.0, 0.0, 0.0, 0.0, 0.0, 0.0, 0.0, 0.0, 0.0, 0.0, 0.0, 0.0, 0.0, 0.0, 0.0, 0.0, 0.0, 0.0, 0.0, 0.0, 0.0, 0.0, 0.0, 0.0, 0.0, 0.0, 0.0, 0.0, 0.0, 0.0, 0.0, 0.0, 0.0, 0.0, 0.0, 0.0, 0.0, 0.0, 0.0, 0.0, 0.0, 0.0, 0.0, 0.0, 0.0, 0.0, 0.0, 0.0, 0.0, 0.0, 0.0, 0.0, 0.0, 0.0, 0.0, 0.0, 0.0, 0.0, 0.0, 0.0, 0.0, 0.0, 0.0, 0.0, 0.0, 0.0, 0.0, 0.0, 0.0, 0.0, 0.0, 0.0, 0.0, 0.0, 0.0, 0.0, 0.0, 0.0, 0.0, 0.0, 0.0, 0.0, 0.0, 0.0, 0.0, 0.0, 0.0, 0.0, 0.0, 0.0, 0.0, 0.0, 0.0, 0.0, 0.0, 0.0, 0.0, 0.0, 0.0, 0.0, 0.0, 0.0, 0.0, 0.0, 0.0, 0.0, 0.0, 0.0, 0.0, 0.0, 0.0, 0.0, 0.0, 0.0, 0.0, 0.0, 0.0, 0.0, 0.0, 0.0, 0.0, 0.0, 0.0, 0.0, 0.0, 0.0, 0.0, 0.0, 0.0, 0.0, 0.0, 0.0, 0.0, 0.0, 0.0, 0.0, 0.0, 0.0, 0.0, 0.0, 0.0, 0.0, 0.0, 0.0, 0.0, 0.0, 0.0, 0.0, 0.0, 0.0, 0.0, 0.0, 0.0, 0.0, 0.0, 0.0, 0.0, 0.0, 0.0, 0.0, 0.0, 0.0, 0.0, 0.0, 0.0, 0.0, 0.0, 0.0, 0.0, 0.0, 0.0, 0.0, 0.0, 0.0, 0.0, 0.0, 0.0, 0.0, 0.0, 0.0, 0.0, 0.0, 0.0, 0.0, 0.0, 0.0, 0.0, 0.0, 0.0, 0.0, 0.0, 0.0, 0.0, 0.0, 0.0, 0.0, 0.0, 0.0, 0.0, 0.0, 0.0, 0.0, 0.0, 0.0, 0.0, 0.0, 0.0, 0.0, 0.0, 0.0, 0.0, 0.0, 0.0, 0.0, 0.0, 0.0, 0.0, 0.0, 0.0, 0.0, 0.0, 0.0, 0.0, 0.0, 0.0, 0.0, 0.0, 0.0, 0.0, 0.0, 0.0, 0.0, 0.0, 0.0, 0.0, 0.0, 0.0, 0.0, 0.0, 0.0, 0.0, 0.0, 0.0, 0.0, 0.0, 0.0, 0.0, 0.0, 0.0, 0.0, 0.0, 0.0, 0.0, 0.0, 0.0, 0.0, 0.0, 0.0, 0.0, 0.0, 0.0, 0.0, 0.0, 0.0, 0.0, 0.0, 0.0, 0.0, 0.0, 0.0, 0.0, 0.0, 0.0, 0.0, 0.0, 0.0, 0.0, 0.0, 0.0, 0.0, 0.0, 0.0, 0.0, 0.0, 0.0, 0.0, 0.0, 0.0, 0.0, 0.0, 0.0, 0.0, 0.0, 0.0, 0.0, 0.0, 0.0, 0.0, 0.0, 0.0, 0.0, 0.0, 0.0, 0.0, 0.0, 0.0, 0.0, 0.0, 0.0, 0.0, 0.0, 0.0, 0.0, 0.0, 0.0, 0.0, 0.0, 0.0, 0.0, 0.0, 0.0, 0.0, 0.0, 0.0, 0.0, 0.0, 0.0, 0.0, 0.0, 0.0, 0.0, 0.0, 0.0, 0.0, 0.0, 0.0, 0.0, 0.0, 0.0, 0.0, 0.0, 0.0, 0.0, 0.0, 0.0, 0.0, 0.0, 0.0, 0.0, 0.0, 0.0, 0.0, 0.0, 0.0, 0.0, 0.0, 0.0, 0.0, 0.0, 0.0, 0.0, 0.0, 0.0, 0.0, 0.0, 0.0, 0.0, 0.0, 0.0, 0.0, 0.0, 0.0, 0.0, 0.0, 0.0, 0.0, 0.0, 0.0, 0.0, 0.0, 0.0, 0.0, 0.0, 0.0, 0.0, 0.0, 0.0, 0.0, 0.0, 0.0, 0.0, 0.0, 0.0, 0.0, 0.0, 0.0, 0.0, 0.0, 0.0, 0.0, 0.0, 0.0, 0.0, 0.0, 0.0, 0.0, 0.0, 0.0, 0.0, 0.0, 0.0, 0.0, 0.0, 0.0, 0.0, 0.0, 0.0, 0.0, 0.0, 0.0, 0.0, 0.0, 0.0, 0.0, 0.0, 0.0, 0.0, 0.0, 0.0, 0.0, 0.0, 0.0, 0.0, 0.0, 0.0, 0.0, 0.0, 0.0, 0.0, 0.0, 0.0, 0.0, 0.0, 0.0, 0.0, 0.0, 0.0, 0.0, 0.0, 0.0, 0.0, 0.0, 0.0, 0.0, 0.0, 0.0, 0.0, 0.0, 0.0, 0.0, 0.0, 0.0, 0.0, 0.0, 0.0, 0.0, 0.0, 0.0, 0.0, 0.0, 0.0, 0.0, 0.0, 0.0, 0.0, 0.0, 0.0, 0.0, 0.0, 0.0, 0.0, 0.0, 0.0, 0.0, 0.0, 0.0, 0.0, 0.0, 0.0, 0.0, 0.0, 0.0, 0.0, 0.0, 0.0, 0.0, 0.0, 0.0, 0.0, 0.0, 0.0, 0.0, 0.0, 0.0, 0.0, 0.0, 0.0, 0.0, 0.0, 0.0, 0.0, 0.0, 0.0, 0.0, 0.0, 0.0, 0.0, 0.0, 0.0, 0.0, 0.0, 0.0, 0.0, 0.0, 0.0, 0.0, 0.0, 0.0, 0.0, 0.0, 0.0, 0.0, 0.0, 0.0, 0.0, 0.0, 0.0, 0.0, 0.0, 0.0, 0.0, 0.0, 0.0, 0.0, 0.0, 0.0, 0.0, 0.0, 0.0, 0.0, 0.0, 0.0, 0.0, 0.0, 0.0, 0.0, 0.0, 0.0, 0.0, 0.0, 0.0, 0.0, 0.0, 0.0, 0.0, 0.0, 0.0, 0.0, 0.0, 0.0, 0.0, 0.0, 0.0, 0.0, 0.0, 0.0, 0.0, 0.0, 0.0, 0.0, 0.0, 0.0, 0.0, 0.0, 0.0, 0.0, 0.0, 0.0, 0.0, 0.0, 0.0, 0.0, 0.0, 0.0, 0.0, 0.0, 0.0, 0.0, 0.0, 0.0, 0.0, 0.0, 0.0, 0.0, 0.0, 0.0, 0.0, 0.0, 0.0, 0.0, 0.0, 0.0, 0.0, 0.0, 0.0, 0.0, 0.0, 0.0, 0.0, 0.0, 0.0, 0.0, 0.0, 0.0, 0.0, 0.0, 0.0, 0.0, 0.0, 0.0, 0.0, 0.0, 0.0, 0.0, 0.0, 0.0, 0.0, 0.0, 0.0, 0.0, 0.0, 0.0, 0.0, 0.0, 0.0, 0.0, 0.0, 0.0, 0.9, 0.1, 1.0, 0.1, 1.0, 0.2, 0.9, 0.2, 0.0, 0.3, 0.1, 0.3, 0.1, 0.4, 0.0, 0.4, 0.9, 0.3, 1.0, 0.3, 1.0, 0.4, 0.9, 0.4, 0.0, 0.6, 0.1, 0.6, 0.1, 0.7, 0.0, 0.7, 0.9, 0.7, 1.0, 0.7, 1.0, 0.8, 0.9, 0.8, 0.0, 0.8, 0.1, 0.8, 0.1, 0.9, 0.0, 0.9, 0.1, 0.7, 0.0, 0.7, 0.0, 0.7, 0.1, 0.7, 1.0, 0.7, 1.0, 0.8, 1.0, 0.8, 1.0, 0.7, 0.0, 0.0, 0.0, 0.0, 0.0, 0.0, 0.0, 0.0, 0.9, 0.3, 1.0, 0.3, 1.0, 0.3, 0.9, 0.3, 0.0, 0.6, 0.1, 0.6, 0.1, 0.6, 0.0, 0.6, 1.0, 0.8, 0.9, 0.8, 0.9, 0.8, 1.0, 0.8, 1.0, 0.1, 1.0, 0.2, 1.0, 0.2, 1.0, 0.1, 0.0, 0.4, 0.0, 0.3, 0.0, 0.3, 0.0, 0.4, 0.0, 0.9, 0.0, 0.8, 0.0, 0.8, 0.0, 0.9, 1.0, 0.2, 0.9, 0.2, 0.9, 0.2, 1.0, 0.2, 0.9, 0.7, 1.0, 0.7, 1.0, 0.7, 0.9, 0.7, 0.0, 0.0, 0.0, 0.0, 0.0, 0.0, 0.0, 0.0, 0.0, 0.0, 0.0, 0.0, 0.0, 0.0, 0.0, 0.0, 0.9, 0.1, 1.0, 0.1, 1.0, 0.1, 0.9, 0.1, 0.1, 0.4, 0.0, 0.4, 0.0, 0.4, 0.1, 0.4, 0.1, 0.9, 0.0, 0.9, 0.0, 0.9, 0.1, 0.9, 0.0, 0.0, 0.0, 0.0, 0.0, 0.0, 0.0, 0.0, 0.0, 0.7, 0.0, 0.6, 0.0, 0.6, 0.0, 0.7])
me_grid_010.materials.append(mat_material_001)
me_grid_010.update()

# ---- objects
ob_light = bpy.data.objects.new('Light', light_light)
ob_camera = bpy.data.objects.new('Camera', cam_camera)
ob_grid_008 = bpy.data.objects.new('Grid.008', me_grid_010)

# ---- transforms, parenting, visibility, modifiers, constraints
ob_light.location = (4.076, 1.005, 5.904)
ob_light.rotation_euler = (0.6503, 0.05522, 1.866)
ob_light.lock_rotations_4d = False
ob_light.empty_display_type = 'ARROWS'
ob_light.color = (0.0, 0.0, 0.0, 0.0)
ob_light.lineart.crease_threshold = 0.0
ob_camera.location = (7.359, -6.926, 4.958)
ob_camera.rotation_euler = (1.109, 0.0, 0.8149)
ob_camera.lock_rotations_4d = False
ob_camera.empty_display_type = 'ARROWS'
ob_camera.color = (0.0, 0.0, 0.0, 0.0)
ob_camera.display_type = 'WIRE'
ob_camera.lineart.crease_threshold = 0.0
ob_grid_008.location = (2.784, 2.74, 0.0)

# ---- collection membership
col_collection.objects.link(ob_light)
col_collection.objects.link(ob_camera)
col_collection.objects.link(ob_grid_008)

# ---- scene / render settings (as saved in the file)
scene.camera = ob_camera
scene.frame_start = 1; scene.frame_end = 250; scene.frame_set(1)
scene.render.engine = 'BLENDER_EEVEE_NEXT'
scene.cycles.sampling_pattern = 'TABULATED_SOBOL'
scene.eevee.ray_tracing_options.trace_max_roughness = 0.0
bpy.context.view_layer.update()
